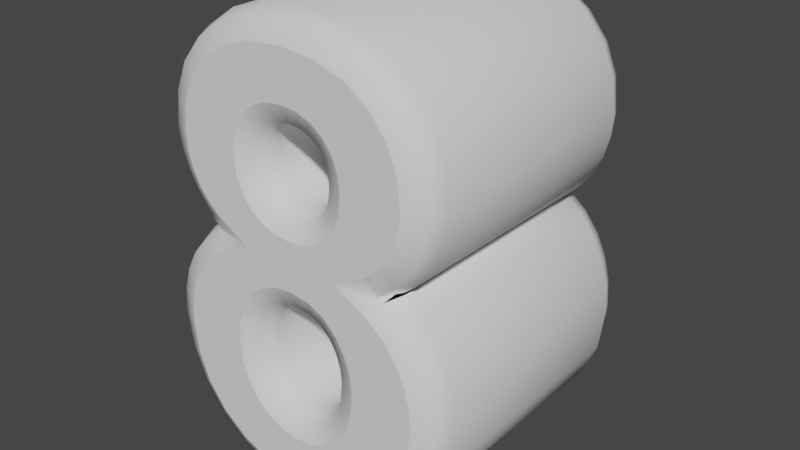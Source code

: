 # Source: 8.blend  (saved by Blender 3.3.6; exported with 4.5.12 LTS)
import bpy
from mathutils import Matrix  # noqa: F401  (used for matrix-valued properties, if any)

bpy.ops.wm.read_factory_settings(use_empty=True)
scene = bpy.context.scene
scene.name = 'Scene'

# ---- collections
col_collection = bpy.data.collections.new('Collection'); scene.collection.children.link(col_collection)

# ---- world
world_world = bpy.data.worlds.new('World'); scene.world = world_world
world_world.use_nodes = True; world_world.node_tree.nodes.clear()
_N = world_world.node_tree.nodes; _L = world_world.node_tree.links
n0 = _N.new('ShaderNodeOutputWorld'); n0.name = 'World Output'; n0.location = (300, 300)
n1 = _N.new('ShaderNodeBackground'); n1.name = 'Background'; n1.location = (10, 300)
n1.inputs[0].default_value = (0.05088, 0.05088, 0.05088, 1.0)
_L.new(n1.outputs[0], n0.inputs[0])
n0.is_active_output = True
world_world.color = (0.05088, 0.05088, 0.05088)
world_world.use_sun_shadow = False
world_world.sun_shadow_jitter_overblur = 0.0

# ---- meshes
me_text_001 = bpy.data.meshes.new('Text.001')
me_text_001.from_pydata([(-0.1372, -0.02997, 0.17), (-0.1225, -0.01081, 0.17), (-0.103, 0.005265, 0.17), (-0.0609, 0.0277, 0.17), (-0.09938, 0.0478, 0.17), (-0.1158, 0.06087, 0.17), (-0.1279, 0.07614, 0.17), (-0.1364, 0.09324, 0.17), (-0.1415, 0.1115, 0.17), (-0.1432, 0.1307, 0.17), (-0.1392, 0.1634, 0.17), (-0.1273, 0.1916, 0.17), (-0.1074, 0.2159, 0.17), (-0.08007, 0.2345, 0.17), (-0.0455, 0.2459, 0.17), (-0.003243, 0.2498, 0.17), (0.03867, 0.2459, 0.17), (0.07314, 0.2345, 0.17), (0.1006, 0.2159, 0.17), (0.1206, 0.1916, 0.17), (0.1327, 0.1634, 0.17), (0.1367, 0.1308, 0.17), (0.1349, 0.1105, 0.17), (0.1294, 0.09175, 0.17), (0.1203, 0.07461, 0.17), (0.1079, 0.05951, 0.17), (0.0925, 0.04692, 0.17), (0.05633, 0.02728, 0.17), (0.09807, 0.006271, 0.17), (0.1176, -0.00875, 0.17), (0.1328, -0.02679, 0.17), (0.1439, -0.04741, 0.17), (0.1505, -0.07013, 0.17), (0.1528, -0.09501, 0.17), (0.1481, -0.136, 0.17), (0.1344, -0.1709, 0.17), (0.1116, -0.2004, 0.17), (0.08119, -0.2228, 0.17), (0.04453, -0.2363, 0.17), (0.00113, -0.2409, 0.17), (-0.03974, -0.2371, 0.17), (-0.07542, -0.2259, 0.17), (-0.106, -0.2073, 0.17), (-0.1337, -0.1778, 0.17), (-0.1502, -0.142, 0.17), (-0.1558, -0.09899, 0.17), (-0.1537, -0.07465, 0.17), (-0.1475, -0.05156, 0.17), (-0.05333, 0.1746, 0.17), (-0.06414, 0.1602, 0.17), (-0.07055, 0.1432, 0.17), (-0.07262, 0.1241, 0.17), (-0.07059, 0.1042, 0.17), (-0.06427, 0.08673, 0.17), (-0.05351, 0.07229, 0.17), (-0.0392, 0.06166, 0.17), (-0.02231, 0.05539, 0.17), (-0.00324, 0.05336, 0.17), (0.01604, 0.0554, 0.17), (0.0331, 0.06173, 0.17), (0.04754, 0.07245, 0.17), (0.05839, 0.08698, 0.17), (0.06477, 0.1045, 0.17), (0.06682, 0.1245, 0.17), (0.06478, 0.1435, 0.17), (0.05843, 0.1604, 0.17), (0.04772, 0.1747, 0.17), (0.03349, 0.1854, 0.17), (0.0167, 0.1918, 0.17), (-0.002203, 0.1938, 0.17), (-0.02168, 0.1918, 0.17), (-0.03887, 0.1854, 0.17), (-0.06221, -0.03136, 0.17), (-0.07296, -0.05, 0.17), (-0.07935, -0.0695, 0.17), (-0.08148, -0.08995, 0.17), (-0.07903, -0.1165, 0.17), (-0.07148, -0.1395, 0.17), (-0.05865, -0.1585, 0.17), (-0.04183, -0.1726, 0.17), (-0.02232, -0.1812, 0.17), (-0.0005204, -0.184, 0.17), (0.0208, -0.1813, 0.17), (0.03981, -0.173, 0.17), (0.05612, -0.1593, 0.17), (0.06849, -0.1406, 0.17), (0.07573, -0.1177, 0.17), (0.07806, -0.09097, 0.17), (0.07565, -0.06697, 0.17), (0.06821, -0.04575, 0.17), (0.05566, -0.02776, 0.17), (0.03913, -0.01413, 0.17), (0.0198, -0.005914, 0.17), (-0.001882, -0.003219, 0.17), (-0.02609, -0.006258, 0.17), (-0.04655, -0.01573, 0.17), (-0.1372, -0.02997, -0.17), (-0.1225, -0.01081, -0.17), (-0.103, 0.005265, -0.17), (-0.0609, 0.0277, -0.17), (-0.09938, 0.0478, -0.17), (-0.1158, 0.06087, -0.17), (-0.1279, 0.07614, -0.17), (-0.1364, 0.09324, -0.17), (-0.1415, 0.1115, -0.17), (-0.1432, 0.1307, -0.17), (-0.1392, 0.1634, -0.17), (-0.1273, 0.1916, -0.17), (-0.1074, 0.2159, -0.17), (-0.08007, 0.2345, -0.17), (-0.0455, 0.2459, -0.17), (-0.003243, 0.2498, -0.17), (0.03867, 0.2459, -0.17), (0.07314, 0.2345, -0.17), (0.1006, 0.2159, -0.17), (0.1206, 0.1916, -0.17), (0.1327, 0.1634, -0.17), (0.1367, 0.1308, -0.17), (0.1349, 0.1105, -0.17), (0.1294, 0.09175, -0.17), (0.1203, 0.07461, -0.17), (0.1079, 0.05951, -0.17), (0.0925, 0.04692, -0.17), (0.05633, 0.02728, -0.17), (0.09807, 0.006271, -0.17), (0.1176, -0.00875, -0.17), (0.1328, -0.02679, -0.17), (0.1439, -0.04741, -0.17), (0.1505, -0.07013, -0.17), (0.1528, -0.09501, -0.17), (0.1481, -0.136, -0.17), (0.1344, -0.1709, -0.17), (0.1116, -0.2004, -0.17), (0.08119, -0.2228, -0.17), (0.04453, -0.2363, -0.17), (0.00113, -0.2409, -0.17), (-0.03974, -0.2371, -0.17), (-0.07542, -0.2259, -0.17), (-0.106, -0.2073, -0.17), (-0.1337, -0.1778, -0.17), (-0.1502, -0.142, -0.17), (-0.1558, -0.09899, -0.17), (-0.1537, -0.07465, -0.17), (-0.1475, -0.05156, -0.17), (-0.05333, 0.1746, -0.17), (-0.06414, 0.1602, -0.17), (-0.07055, 0.1432, -0.17), (-0.07262, 0.1241, -0.17), (-0.07059, 0.1042, -0.17), (-0.06427, 0.08673, -0.17), (-0.05351, 0.07229, -0.17), (-0.0392, 0.06166, -0.17), (-0.02231, 0.05539, -0.17), (-0.00324, 0.05336, -0.17), (0.01604, 0.0554, -0.17), (0.0331, 0.06173, -0.17), (0.04754, 0.07245, -0.17), (0.05839, 0.08698, -0.17), (0.06477, 0.1045, -0.17), (0.06682, 0.1245, -0.17), (0.06478, 0.1435, -0.17), (0.05843, 0.1604, -0.17), (0.04772, 0.1747, -0.17), (0.03349, 0.1854, -0.17), (0.0167, 0.1918, -0.17), (-0.002203, 0.1938, -0.17), (-0.02168, 0.1918, -0.17), (-0.03887, 0.1854, -0.17), (-0.06221, -0.03136, -0.17), (-0.07296, -0.05, -0.17), (-0.07935, -0.0695, -0.17), (-0.08148, -0.08995, -0.17), (-0.07903, -0.1165, -0.17), (-0.07148, -0.1395, -0.17), (-0.05865, -0.1585, -0.17), (-0.04183, -0.1726, -0.17), (-0.02232, -0.1812, -0.17), (-0.0005204, -0.184, -0.17), (0.0208, -0.1813, -0.17), (0.03981, -0.173, -0.17), (0.05612, -0.1593, -0.17), (0.06849, -0.1406, -0.17), (0.07573, -0.1177, -0.17), (0.07806, -0.09097, -0.17), (0.07565, -0.06697, -0.17), (0.06821, -0.04575, -0.17), (0.05566, -0.02776, -0.17), (0.03913, -0.01413, -0.17), (0.0198, -0.005914, -0.17), (-0.001882, -0.003219, -0.17), (-0.02609, -0.006258, -0.17), (-0.04655, -0.01573, -0.17), (-0.1372, -0.02997, -0.17), (-0.1554, -0.01883, -0.1612), (-0.1629, -0.01421, -0.14), (-0.1629, -0.01421, 0.14), (-0.1554, -0.01883, 0.1612), (-0.1372, -0.02997, 0.17), (-0.1225, -0.01081, -0.17), (-0.1379, 0.004006, -0.1612), (-0.1443, 0.01014, -0.14), (-0.1443, 0.01014, 0.14), (-0.1379, 0.004006, 0.1612), (-0.1225, -0.01081, 0.17), (-0.103, 0.005265, -0.17), (-0.1149, 0.02299, -0.1612), (-0.1198, 0.03033, -0.14), (-0.1198, 0.03033, 0.14), (-0.1149, 0.02299, 0.1612), (-0.103, 0.005265, 0.17), (-0.0609, 0.0277, -0.17), (-0.1064, 0.02752, -0.1612), (-0.1252, 0.02745, -0.14), (-0.1252, 0.02745, 0.14), (-0.1064, 0.02752, 0.1612), (-0.0609, 0.0277, 0.17), (-0.09938, 0.0478, -0.17), (-0.111, 0.02994, -0.1612), (-0.1158, 0.02254, -0.14), (-0.1158, 0.02254, 0.14), (-0.111, 0.02994, 0.1612), (-0.09938, 0.0478, 0.17), (-0.1158, 0.06087, -0.17), (-0.1309, 0.04578, -0.1612), (-0.1371, 0.03954, -0.14), (-0.1371, 0.03954, 0.14), (-0.1309, 0.04578, 0.1612), (-0.1158, 0.06087, 0.17), (-0.1279, 0.07614, -0.17), (-0.1459, 0.0647, -0.1612), (-0.1534, 0.05996, -0.14), (-0.1534, 0.05996, 0.14), (-0.1459, 0.0647, 0.1612), (-0.1279, 0.07614, 0.17), (-0.1364, 0.09324, -0.17), (-0.1563, 0.08559, -0.1612), (-0.1645, 0.08242, -0.14), (-0.1645, 0.08242, 0.14), (-0.1563, 0.08559, 0.1612), (-0.1364, 0.09324, 0.17), (-0.1415, 0.1115, -0.17), (-0.1625, 0.1077, -0.1612), (-0.1711, 0.1061, -0.14), (-0.1711, 0.1061, 0.14), (-0.1625, 0.1077, 0.1612), (-0.1415, 0.1115, 0.17), (-0.1432, 0.1307, -0.17), (-0.1645, 0.1311, -0.1612), (-0.1734, 0.1313, -0.14), (-0.1734, 0.1313, 0.14), (-0.1645, 0.1311, 0.1612), (-0.1432, 0.1307, 0.17), (-0.1392, 0.1634, -0.17), (-0.1599, 0.169, -0.1612), (-0.1684, 0.1713, -0.14), (-0.1684, 0.1713, 0.14), (-0.1599, 0.169, 0.1612), (-0.1392, 0.1634, 0.17), (-0.1273, 0.1916, -0.17), (-0.1456, 0.2027, -0.1612), (-0.1532, 0.2073, -0.14), (-0.1532, 0.2073, 0.14), (-0.1456, 0.2027, 0.1612), (-0.1273, 0.1916, 0.17), (-0.1074, 0.2159, -0.17), (-0.1219, 0.2317, -0.1612), (-0.1279, 0.2382, -0.14), (-0.1279, 0.2382, 0.14), (-0.1219, 0.2317, 0.1612), (-0.1074, 0.2159, 0.17), (-0.08007, 0.2345, -0.17), (-0.08955, 0.2537, -0.1612), (-0.09347, 0.2617, -0.14), (-0.09347, 0.2617, 0.14), (-0.08955, 0.2537, 0.1612), (-0.08007, 0.2345, 0.17), (-0.0455, 0.2459, -0.17), (-0.04983, 0.2668, -0.1612), (-0.05163, 0.2755, -0.14), (-0.05163, 0.2755, 0.14), (-0.04983, 0.2668, 0.1612), (-0.0455, 0.2459, 0.17), (-0.003243, 0.2498, -0.17), (-0.003235, 0.2711, -0.1612), (-0.003232, 0.2799, -0.14), (-0.003232, 0.2799, 0.14), (-0.003235, 0.2711, 0.1612), (-0.003243, 0.2498, 0.17), (0.03867, 0.2459, -0.17), (0.04302, 0.2668, -0.1612), (0.04483, 0.2755, -0.14), (0.04483, 0.2755, 0.14), (0.04302, 0.2668, 0.1612), (0.03867, 0.2459, 0.17), (0.07314, 0.2345, -0.17), (0.08261, 0.2537, -0.1612), (0.08653, 0.2617, -0.14), (0.08653, 0.2617, 0.14), (0.08261, 0.2537, 0.1612), (0.07314, 0.2345, 0.17), (0.1006, 0.2159, -0.17), (0.115, 0.2317, -0.1612), (0.121, 0.2383, -0.14), (0.121, 0.2383, 0.14), (0.115, 0.2317, 0.1612), (0.1006, 0.2159, 0.17), (0.1206, 0.1916, -0.17), (0.139, 0.2027, -0.1612), (0.1465, 0.2073, -0.14), (0.1465, 0.2073, 0.14), (0.139, 0.2027, 0.1612), (0.1206, 0.1916, 0.17), (0.1327, 0.1634, -0.17), (0.1533, 0.169, -0.1612), (0.1619, 0.1713, -0.14), (0.1619, 0.1713, 0.14), (0.1533, 0.169, 0.1612), (0.1327, 0.1634, 0.17), (0.1367, 0.1308, -0.17), (0.1581, 0.1311, -0.1612), (0.1669, 0.1313, -0.14), (0.1669, 0.1313, 0.14), (0.1581, 0.1311, 0.1612), (0.1367, 0.1308, 0.17), (0.1349, 0.1105, -0.17), (0.1558, 0.1065, -0.1612), (0.1645, 0.1049, -0.14), (0.1645, 0.1049, 0.14), (0.1558, 0.1065, 0.1612), (0.1349, 0.1105, 0.17), (0.1294, 0.09175, -0.17), (0.1492, 0.08372, -0.1612), (0.1574, 0.0804, -0.14), (0.1574, 0.0804, 0.14), (0.1492, 0.08372, 0.1612), (0.1294, 0.09175, 0.17), (0.1203, 0.07461, -0.17), (0.1381, 0.06279, -0.1612), (0.1454, 0.0579, -0.14), (0.1454, 0.0579, 0.14), (0.1381, 0.06279, 0.1612), (0.1203, 0.07461, 0.17), (0.1079, 0.05951, -0.17), (0.123, 0.04441, -0.1612), (0.1292, 0.03815, -0.14), (0.1292, 0.03815, 0.14), (0.123, 0.04441, 0.1612), (0.1079, 0.05951, 0.17), (0.0925, 0.04692, -0.17), (0.1044, 0.02923, -0.1612), (0.1093, 0.0219, -0.14), (0.1093, 0.0219, 0.14), (0.1044, 0.02923, 0.1612), (0.0925, 0.04692, 0.17), (0.05633, 0.02728, -0.17), (0.1021, 0.02799, -0.1612), (0.1211, 0.02829, -0.14), (0.1211, 0.02829, 0.14), (0.1021, 0.02799, 0.1612), (0.05633, 0.02728, 0.17), (0.09807, 0.006271, -0.17), (0.1094, 0.02431, -0.1612), (0.1141, 0.03178, -0.14), (0.1141, 0.03178, 0.14), (0.1094, 0.02431, 0.1612), (0.09807, 0.006271, 0.17), (0.1176, -0.00875, -0.17), (0.1323, 0.006677, -0.1612), (0.1384, 0.01307, -0.14), (0.1384, 0.01307, 0.14), (0.1323, 0.006677, 0.1612), (0.1176, -0.00875, 0.17), (0.1328, -0.02679, -0.17), (0.1505, -0.0148, -0.1612), (0.1578, -0.009831, -0.14), (0.1578, -0.009831, 0.14), (0.1505, -0.0148, 0.1612), (0.1328, -0.02679, 0.17), (0.1439, -0.04741, -0.17), (0.1636, -0.03934, -0.1612), (0.1718, -0.03599, -0.14), (0.1718, -0.03599, 0.14), (0.1636, -0.03934, 0.1612), (0.1439, -0.04741, 0.17), (0.1505, -0.07013, -0.17), (0.1715, -0.06617, -0.1612), (0.1801, -0.06453, -0.14), (0.1801, -0.06453, 0.14), (0.1715, -0.06617, 0.1612), (0.1505, -0.07013, 0.17), (0.1528, -0.09501, -0.17), (0.1741, -0.09526, -0.1612), (0.1829, -0.09536, -0.14), (0.1829, -0.09536, 0.14), (0.1741, -0.09526, 0.1612), (0.1528, -0.09501, 0.17), (0.1481, -0.136, -0.17), (0.1689, -0.1411, -0.1612), (0.1775, -0.1432, -0.14), (0.1775, -0.1432, 0.14), (0.1689, -0.1411, 0.1612), (0.1481, -0.136, 0.17), (0.1344, -0.1709, -0.17), (0.153, -0.1815, -0.1612), (0.1608, -0.1859, -0.14), (0.1608, -0.1859, 0.14), (0.153, -0.1815, 0.1612), (0.1344, -0.1709, 0.17), (0.1116, -0.2004, -0.17), (0.1266, -0.2157, -0.1612), (0.1328, -0.2221, -0.14), (0.1328, -0.2221, 0.14), (0.1266, -0.2157, 0.1612), (0.1116, -0.2004, 0.17), (0.08119, -0.2228, -0.17), (0.09134, -0.2417, -0.1612), (0.09555, -0.2495, -0.14), (0.09555, -0.2495, 0.14), (0.09134, -0.2417, 0.1612), (0.08119, -0.2228, 0.17), (0.04453, -0.2363, -0.17), (0.04939, -0.2571, -0.1612), (0.0514, -0.2658, -0.14), (0.0514, -0.2658, 0.14), (0.04939, -0.2571, 0.1612), (0.04453, -0.2363, 0.17), (0.00113, -0.2409, -0.17), (0.001265, -0.2622, -0.1612), (0.00132, -0.271, -0.14), (0.00132, -0.271, 0.14), (0.001265, -0.2622, 0.1612), (0.00113, -0.2409, 0.17), (-0.03974, -0.2371, -0.17), (-0.04396, -0.258, -0.1612), (-0.0457, -0.2667, -0.14), (-0.0457, -0.2667, 0.14), (-0.04396, -0.258, 0.1612), (-0.03974, -0.2371, 0.17), (-0.07542, -0.2259, -0.17), (-0.08424, -0.2453, -0.1612), (-0.08789, -0.2534, -0.14), (-0.08789, -0.2534, 0.14), (-0.08424, -0.2453, 0.1612), (-0.07542, -0.2259, 0.17), (-0.106, -0.2073, -0.17), (-0.1195, -0.2239, -0.1612), (-0.1251, -0.2308, -0.14), (-0.1251, -0.2308, 0.14), (-0.1195, -0.2239, 0.1612), (-0.106, -0.2073, 0.17), (-0.1337, -0.1778, -0.17), (-0.1515, -0.1898, -0.1612), (-0.1589, -0.1948, -0.14), (-0.1589, -0.1948, 0.14), (-0.1515, -0.1898, 0.1612), (-0.1337, -0.1778, 0.17), (-0.1502, -0.142, -0.17), (-0.1708, -0.148, -0.1612), (-0.1794, -0.1504, -0.14), (-0.1794, -0.1504, 0.14), (-0.1708, -0.148, 0.1612), (-0.1502, -0.142, 0.17), (-0.1558, -0.09899, -0.17), (-0.1771, -0.09947, -0.1612), (-0.186, -0.09967, -0.14), (-0.186, -0.09967, 0.14), (-0.1771, -0.09947, 0.1612), (-0.1558, -0.09899, 0.17), (-0.1537, -0.07465, -0.17), (-0.1747, -0.07095, -0.1612), (-0.1834, -0.06942, -0.14), (-0.1834, -0.06942, 0.14), (-0.1747, -0.07095, 0.1612), (-0.1537, -0.07465, 0.17), (-0.1475, -0.05156, -0.17), (-0.1675, -0.04416, -0.1612), (-0.1758, -0.04109, -0.14), (-0.1758, -0.04109, 0.14), (-0.1675, -0.04416, 0.1612), (-0.1475, -0.05156, 0.17), (-0.05333, 0.1746, -0.17), (-0.0382, 0.1594, -0.1612), (-0.03193, 0.1531, -0.14), (-0.03193, 0.1531, 0.14), (-0.0382, 0.1594, 0.1612), (-0.05333, 0.1746, 0.17), (-0.06414, 0.1602, -0.17), (-0.04537, 0.1499, -0.1612), (-0.03759, 0.1456, -0.14), (-0.03759, 0.1456, 0.14), (-0.04537, 0.1499, 0.1612), (-0.06414, 0.1602, 0.17), (-0.07055, 0.1432, -0.17), (-0.04975, 0.1383, -0.1612), (-0.04114, 0.1362, -0.14), (-0.04114, 0.1362, 0.14), (-0.04975, 0.1383, 0.1612), (-0.07055, 0.1432, 0.17), (-0.07262, 0.1241, -0.17), (-0.05129, 0.1241, -0.1612), (-0.04245, 0.124, -0.14), (-0.04245, 0.124, 0.14), (-0.05129, 0.1241, 0.1612), (-0.07262, 0.1241, 0.17), (-0.07059, 0.1042, -0.17), (-0.04975, 0.1089, -0.1612), (-0.04112, 0.1109, -0.14), (-0.04112, 0.1109, 0.14), (-0.04975, 0.1089, 0.1612), (-0.07059, 0.1042, 0.17), (-0.06427, 0.08673, -0.17), (-0.04539, 0.0969, -0.1612), (-0.03757, 0.1011, -0.14), (-0.03757, 0.1011, 0.14), (-0.04539, 0.0969, 0.1612), (-0.06427, 0.08673, 0.17), (-0.05351, 0.07229, -0.17), (-0.03836, 0.08746, -0.1612), (-0.03208, 0.09374, -0.14), (-0.03208, 0.09374, 0.14), (-0.03836, 0.08746, 0.1612), (-0.05351, 0.07229, 0.17), (-0.0392, 0.06166, -0.17), (-0.02898, 0.08049, -0.1612), (-0.02474, 0.08829, -0.14), (-0.02474, 0.08829, 0.14), (-0.02898, 0.08049, 0.1612), (-0.0392, 0.06166, 0.17), (-0.02231, 0.05539, -0.17), (-0.01742, 0.0762, -0.1612), (-0.01539, 0.08482, -0.14), (-0.01539, 0.08482, 0.14), (-0.01742, 0.0762, 0.1612), (-0.02231, 0.05539, 0.17), (-0.00324, 0.05336, -0.17), (-0.003238, 0.07469, -0.1612), (-0.003237, 0.08353, -0.14), (-0.003237, 0.08353, 0.14), (-0.003238, 0.07469, 0.1612), (-0.00324, 0.05336, 0.17), (0.01604, 0.0554, -0.17), (0.01115, 0.07622, -0.1612), (0.009128, 0.08484, -0.14), (0.009128, 0.08484, 0.14), (0.01115, 0.07622, 0.1612), (0.01604, 0.0554, 0.17), (0.0331, 0.06173, -0.17), (0.02288, 0.08057, -0.1612), (0.01865, 0.08837, -0.14), (0.01865, 0.08837, 0.14), (0.02288, 0.08057, 0.1612), (0.0331, 0.06173, 0.17), (0.04754, 0.07245, -0.17), (0.0324, 0.08764, -0.1612), (0.02613, 0.09392, -0.14), (0.02613, 0.09392, 0.14), (0.0324, 0.08764, 0.1612), (0.04754, 0.07245, 0.17), (0.05839, 0.08698, -0.17), (0.03952, 0.09718, -0.1612), (0.03171, 0.1014, -0.14), (0.03171, 0.1014, 0.14), (0.03952, 0.09718, 0.1612), (0.05839, 0.08698, 0.17), (0.06477, 0.1045, -0.17), (0.04394, 0.1093, -0.1612), (0.03531, 0.1113, -0.14), (0.03531, 0.1113, 0.14), (0.04394, 0.1093, 0.1612), (0.06477, 0.1045, 0.17), (0.06682, 0.1245, -0.17), (0.04549, 0.1244, -0.1612), (0.03666, 0.1244, -0.14), (0.03666, 0.1244, 0.14), (0.04549, 0.1244, 0.1612), (0.06682, 0.1245, 0.17), (0.06478, 0.1435, -0.17), (0.04397, 0.1386, -0.1612), (0.03535, 0.1366, -0.14), (0.03535, 0.1366, 0.14), (0.04397, 0.1386, 0.1612), (0.06478, 0.1435, 0.17), (0.05843, 0.1604, -0.17), (0.03964, 0.1501, -0.1612), (0.03185, 0.1459, -0.14), (0.03185, 0.1459, 0.14), (0.03964, 0.1501, 0.1612), (0.05843, 0.1604, 0.17), (0.04772, 0.1747, -0.17), (0.03256, 0.1596, -0.1612), (0.02628, 0.1533, -0.14), (0.02628, 0.1533, 0.14), (0.03256, 0.1596, 0.1612), (0.04772, 0.1747, 0.17), (0.03349, 0.1854, -0.17), (0.02316, 0.1667, -0.1612), (0.01887, 0.1589, -0.14), (0.01887, 0.1589, 0.14), (0.02316, 0.1667, 0.1612), (0.03349, 0.1854, 0.17), (0.0167, 0.1918, -0.17), (0.01173, 0.171, -0.1612), (0.009663, 0.1624, -0.14), (0.009663, 0.1624, 0.14), (0.01173, 0.171, 0.1612), (0.0167, 0.1918, 0.17), (-0.002203, 0.1938, -0.17), (-0.002231, 0.1725, -0.1612), (-0.002242, 0.1637, -0.14), (-0.002242, 0.1637, 0.14), (-0.002231, 0.1725, 0.1612), (-0.002203, 0.1938, 0.17), (-0.02168, 0.1918, -0.17), (-0.01679, 0.171, -0.1612), (-0.01476, 0.1623, -0.14), (-0.01476, 0.1623, 0.14), (-0.01679, 0.171, 0.1612), (-0.02168, 0.1918, 0.17), (-0.03887, 0.1854, -0.17), (-0.02862, 0.1666, -0.1612), (-0.02437, 0.1588, -0.14), (-0.02437, 0.1588, 0.14), (-0.02862, 0.1666, 0.1612), (-0.03887, 0.1854, 0.17), (-0.06221, -0.03136, -0.17), (-0.04524, -0.04439, -0.1612), (-0.03821, -0.04979, -0.14), (-0.03821, -0.04979, 0.14), (-0.04524, -0.04439, 0.1612), (-0.06221, -0.03136, 0.17), (-0.07296, -0.05, -0.17), (-0.05348, -0.05869, -0.1612), (-0.04542, -0.06229, -0.14), (-0.04542, -0.06229, 0.14), (-0.05348, -0.05869, 0.1612), (-0.07296, -0.05, 0.17), (-0.07935, -0.0695, -0.17), (-0.05849, -0.07395, -0.1612), (-0.04984, -0.0758, -0.14), (-0.04984, -0.0758, 0.14), (-0.05849, -0.07395, 0.1612), (-0.07935, -0.0695, 0.17), (-0.08148, -0.08995, -0.17), (-0.06016, -0.09008, -0.1612), (-0.05133, -0.09013, -0.14), (-0.05133, -0.09013, 0.14), (-0.06016, -0.09008, 0.1612), (-0.08148, -0.08995, 0.17), (-0.07903, -0.1165, -0.17), (-0.05813, -0.1121, -0.1612), (-0.04947, -0.1104, -0.14), (-0.04947, -0.1104, 0.14), (-0.05813, -0.1121, 0.1612), (-0.07903, -0.1165, 0.17), (-0.07148, -0.1395, -0.17), (-0.05225, -0.13, -0.1612), (-0.04428, -0.1261, -0.14), (-0.04428, -0.1261, 0.14), (-0.05225, -0.13, 0.1612), (-0.07148, -0.1395, 0.17), (-0.05865, -0.1585, -0.17), (-0.04272, -0.1441, -0.1612), (-0.03613, -0.1382, -0.14), (-0.03613, -0.1382, 0.14), (-0.04272, -0.1441, 0.1612), (-0.05865, -0.1585, 0.17), (-0.04183, -0.1726, -0.17), (-0.03052, -0.1544, -0.1612), (-0.02584, -0.1469, -0.14), (-0.02584, -0.1469, 0.14), (-0.03052, -0.1544, 0.1612), (-0.04183, -0.1726, 0.17), (-0.02232, -0.1812, -0.17), (-0.0166, -0.1605, -0.1612), (-0.01423, -0.152, -0.14), (-0.01423, -0.152, 0.14), (-0.0166, -0.1605, 0.1612), (-0.02232, -0.1812, 0.17), (-0.0005204, -0.184, -0.17), (-0.0005014, -0.1626, -0.1612), (-0.0004935, -0.1537, -0.14), (-0.0004935, -0.1537, 0.14), (-0.0005014, -0.1626, 0.1612), (-0.0005204, -0.184, 0.17), (0.0208, -0.1813, -0.17), (0.01513, -0.1606, -0.1612), (0.01278, -0.152, -0.14), (0.01278, -0.152, 0.14), (0.01513, -0.1606, 0.1612), (0.0208, -0.1813, 0.17), (0.03981, -0.173, -0.17), (0.02853, -0.1548, -0.1612), (0.02386, -0.1472, -0.14), (0.02386, -0.1472, 0.14), (0.02853, -0.1548, 0.1612), (0.03981, -0.173, 0.17), (0.05612, -0.1593, -0.17), (0.04013, -0.145, -0.1612), (0.03351, -0.1391, -0.14), (0.03351, -0.1391, 0.14), (0.04013, -0.145, 0.1612), (0.05612, -0.1593, 0.17), (0.06849, -0.1406, -0.17), (0.04916, -0.1314, -0.1612), (0.04116, -0.1276, -0.14), (0.04116, -0.1276, 0.14), (0.04916, -0.1314, 0.1612), (0.06849, -0.1406, 0.17), (0.07573, -0.1177, -0.17), (0.0548, -0.1135, -0.1612), (0.04613, -0.1118, -0.14), (0.04613, -0.1118, 0.14), (0.0548, -0.1135, 0.1612), (0.07573, -0.1177, 0.17), (0.07806, -0.09097, -0.17), (0.05676, -0.09111, -0.1612), (0.04793, -0.09116, -0.14), (0.04793, -0.09116, 0.14), (0.05676, -0.09111, 0.1612), (0.07806, -0.09097, 0.17), (0.07565, -0.06697, -0.17), (0.0548, -0.0716, -0.1612), (0.04616, -0.07352, -0.14), (0.04616, -0.07352, 0.14), (0.0548, -0.0716, 0.1612), (0.07565, -0.06697, 0.17), (0.06821, -0.04575, -0.17), (0.04916, -0.0555, -0.1612), (0.04126, -0.05955, -0.14), (0.04126, -0.05955, 0.14), (0.04916, -0.0555, 0.1612), (0.06821, -0.04575, 0.17), (0.05566, -0.02776, -0.17), (0.03993, -0.04228, -0.1612), (0.03341, -0.0483, -0.14), (0.03341, -0.0483, 0.14), (0.03993, -0.04228, 0.1612), (0.05566, -0.02776, 0.17), (0.03913, -0.01413, -0.17), (0.02801, -0.03245, -0.1612), (0.0234, -0.04004, -0.14), (0.0234, -0.04004, 0.14), (0.02801, -0.03245, 0.1612), (0.03913, -0.01413, 0.17), (0.0198, -0.005914, -0.17), (0.01424, -0.0266, -0.1612), (0.01193, -0.03517, -0.14), (0.01193, -0.03517, 0.14), (0.01424, -0.0266, 0.1612), (0.0198, -0.005914, 0.17), (-0.001882, -0.003219, -0.17), (-0.001868, -0.0246, -0.1612), (-0.001862, -0.03345, -0.14), (-0.001862, -0.03345, 0.14), (-0.001868, -0.0246, 0.1612), (-0.001882, -0.003219, 0.17), (-0.02609, -0.006258, -0.17), (-0.02017, -0.0269, -0.1612), (-0.01772, -0.03544, -0.14), (-0.01772, -0.03544, 0.14), (-0.02017, -0.0269, 0.1612), (-0.02609, -0.006258, 0.17), (-0.04655, -0.01573, -0.17), (-0.03423, -0.0334, -0.1612), (-0.02912, -0.04072, -0.14), (-0.02912, -0.04072, 0.14), (-0.03423, -0.0334, 0.1612), (-0.04655, -0.01573, 0.17)], [], [(14, 16, 15), (14, 17, 16), (13, 17, 14), (12, 17, 13), (12, 18, 17), (11, 18, 12), (11, 69, 18), (69, 19, 18), (11, 70, 69), (68, 19, 69), (67, 19, 68), (11, 71, 70), (10, 71, 11), (67, 20, 19), (66, 20, 67), (10, 48, 71), (65, 20, 66), (10, 49, 48), (9, 49, 10), (65, 21, 20), (64, 21, 65), (9, 50, 49), (63, 21, 64), (9, 51, 50), (63, 22, 21), (8, 51, 9), (62, 22, 63), (8, 52, 51), (7, 52, 8), (62, 23, 22), (61, 23, 62), (7, 53, 52), (6, 53, 7), (61, 24, 23), (60, 24, 61), (6, 54, 53), (5, 54, 6), (60, 25, 24), (59, 25, 60), (5, 55, 54), (58, 25, 59), (5, 56, 55), (4, 56, 5), (58, 26, 25), (57, 26, 58), (4, 57, 56), (4, 26, 57), (3, 26, 4), (3, 27, 26), (2, 27, 3), (2, 28, 27), (2, 29, 28), (1, 93, 2), (93, 29, 2), (1, 94, 93), (92, 29, 93), (91, 29, 92), (1, 95, 94), (91, 30, 29), (0, 95, 1), (90, 30, 91), (0, 72, 95), (90, 31, 30), (89, 31, 90), (47, 72, 0), (47, 73, 72), (88, 31, 89), (88, 32, 31), (47, 74, 73), (46, 74, 47), (87, 32, 88), (46, 75, 74), (87, 33, 32), (45, 75, 46), (45, 76, 75), (86, 33, 87), (86, 34, 33), (44, 76, 45), (44, 77, 76), (85, 34, 86), (85, 35, 34), (44, 78, 77), (84, 35, 85), (43, 78, 44), (43, 79, 78), (83, 35, 84), (83, 36, 35), (43, 80, 79), (82, 36, 83), (42, 80, 43), (42, 81, 80), (81, 36, 82), (42, 36, 81), (42, 37, 36), (41, 37, 42), (41, 38, 37), (40, 38, 41), (40, 39, 38), (110, 111, 112), (110, 112, 113), (109, 110, 113), (108, 109, 113), (108, 113, 114), (107, 108, 114), (107, 114, 165), (165, 114, 115), (107, 165, 166), (164, 165, 115), (163, 164, 115), (107, 166, 167), (106, 107, 167), (163, 115, 116), (162, 163, 116), (106, 167, 144), (161, 162, 116), (106, 144, 145), (105, 106, 145), (161, 116, 117), (160, 161, 117), (105, 145, 146), (159, 160, 117), (105, 146, 147), (159, 117, 118), (104, 105, 147), (158, 159, 118), (104, 147, 148), (103, 104, 148), (158, 118, 119), (157, 158, 119), (103, 148, 149), (102, 103, 149), (157, 119, 120), (156, 157, 120), (102, 149, 150), (101, 102, 150), (156, 120, 121), (155, 156, 121), (101, 150, 151), (154, 155, 121), (101, 151, 152), (100, 101, 152), (154, 121, 122), (153, 154, 122), (100, 152, 153), (100, 153, 122), (99, 100, 122), (99, 122, 123), (98, 99, 123), (98, 123, 124), (98, 124, 125), (97, 98, 189), (189, 98, 125), (97, 189, 190), (188, 189, 125), (187, 188, 125), (97, 190, 191), (187, 125, 126), (96, 97, 191), (186, 187, 126), (96, 191, 168), (186, 126, 127), (185, 186, 127), (143, 96, 168), (143, 168, 169), (184, 185, 127), (184, 127, 128), (143, 169, 170), (142, 143, 170), (183, 184, 128), (142, 170, 171), (183, 128, 129), (141, 142, 171), (141, 171, 172), (182, 183, 129), (182, 129, 130), (140, 141, 172), (140, 172, 173), (181, 182, 130), (181, 130, 131), (140, 173, 174), (180, 181, 131), (139, 140, 174), (139, 174, 175), (179, 180, 131), (179, 131, 132), (139, 175, 176), (178, 179, 132), (138, 139, 176), (138, 176, 177), (177, 178, 132), (138, 177, 132), (138, 132, 133), (137, 138, 133), (137, 133, 134), (136, 137, 134), (136, 134, 135), (193, 199, 198, 192), (194, 200, 199, 193), (195, 201, 200, 194), (196, 202, 201, 195), (197, 203, 202, 196), (199, 205, 204, 198), (200, 206, 205, 199), (201, 207, 206, 200), (202, 208, 207, 201), (203, 209, 208, 202), (205, 211, 210, 204), (206, 212, 211, 205), (207, 213, 212, 206), (208, 214, 213, 207), (209, 215, 214, 208), (211, 217, 216, 210), (212, 218, 217, 211), (213, 219, 218, 212), (214, 220, 219, 213), (215, 221, 220, 214), (217, 223, 222, 216), (218, 224, 223, 217), (219, 225, 224, 218), (220, 226, 225, 219), (221, 227, 226, 220), (223, 229, 228, 222), (224, 230, 229, 223), (225, 231, 230, 224), (226, 232, 231, 225), (227, 233, 232, 226), (229, 235, 234, 228), (230, 236, 235, 229), (231, 237, 236, 230), (232, 238, 237, 231), (233, 239, 238, 232), (235, 241, 240, 234), (236, 242, 241, 235), (237, 243, 242, 236), (238, 244, 243, 237), (239, 245, 244, 238), (241, 247, 246, 240), (242, 248, 247, 241), (243, 249, 248, 242), (244, 250, 249, 243), (245, 251, 250, 244), (247, 253, 252, 246), (248, 254, 253, 247), (249, 255, 254, 248), (250, 256, 255, 249), (251, 257, 256, 250), (253, 259, 258, 252), (254, 260, 259, 253), (255, 261, 260, 254), (256, 262, 261, 255), (257, 263, 262, 256), (259, 265, 264, 258), (260, 266, 265, 259), (261, 267, 266, 260), (262, 268, 267, 261), (263, 269, 268, 262), (265, 271, 270, 264), (266, 272, 271, 265), (267, 273, 272, 266), (268, 274, 273, 267), (269, 275, 274, 268), (271, 277, 276, 270), (272, 278, 277, 271), (273, 279, 278, 272), (274, 280, 279, 273), (275, 281, 280, 274), (277, 283, 282, 276), (278, 284, 283, 277), (279, 285, 284, 278), (280, 286, 285, 279), (281, 287, 286, 280), (283, 289, 288, 282), (284, 290, 289, 283), (285, 291, 290, 284), (286, 292, 291, 285), (287, 293, 292, 286), (289, 295, 294, 288), (290, 296, 295, 289), (291, 297, 296, 290), (292, 298, 297, 291), (293, 299, 298, 292), (295, 301, 300, 294), (296, 302, 301, 295), (297, 303, 302, 296), (298, 304, 303, 297), (299, 305, 304, 298), (301, 307, 306, 300), (302, 308, 307, 301), (303, 309, 308, 302), (304, 310, 309, 303), (305, 311, 310, 304), (307, 313, 312, 306), (308, 314, 313, 307), (309, 315, 314, 308), (310, 316, 315, 309), (311, 317, 316, 310), (313, 319, 318, 312), (314, 320, 319, 313), (315, 321, 320, 314), (316, 322, 321, 315), (317, 323, 322, 316), (319, 325, 324, 318), (320, 326, 325, 319), (321, 327, 326, 320), (322, 328, 327, 321), (323, 329, 328, 322), (325, 331, 330, 324), (326, 332, 331, 325), (327, 333, 332, 326), (328, 334, 333, 327), (329, 335, 334, 328), (331, 337, 336, 330), (332, 338, 337, 331), (333, 339, 338, 332), (334, 340, 339, 333), (335, 341, 340, 334), (337, 343, 342, 336), (338, 344, 343, 337), (339, 345, 344, 338), (340, 346, 345, 339), (341, 347, 346, 340), (343, 349, 348, 342), (344, 350, 349, 343), (345, 351, 350, 344), (346, 352, 351, 345), (347, 353, 352, 346), (349, 355, 354, 348), (350, 356, 355, 349), (351, 357, 356, 350), (352, 358, 357, 351), (353, 359, 358, 352), (355, 361, 360, 354), (356, 362, 361, 355), (357, 363, 362, 356), (358, 364, 363, 357), (359, 365, 364, 358), (361, 367, 366, 360), (362, 368, 367, 361), (363, 369, 368, 362), (364, 370, 369, 363), (365, 371, 370, 364), (367, 373, 372, 366), (368, 374, 373, 367), (369, 375, 374, 368), (370, 376, 375, 369), (371, 377, 376, 370), (373, 379, 378, 372), (374, 380, 379, 373), (375, 381, 380, 374), (376, 382, 381, 375), (377, 383, 382, 376), (379, 385, 384, 378), (380, 386, 385, 379), (381, 387, 386, 380), (382, 388, 387, 381), (383, 389, 388, 382), (385, 391, 390, 384), (386, 392, 391, 385), (387, 393, 392, 386), (388, 394, 393, 387), (389, 395, 394, 388), (391, 397, 396, 390), (392, 398, 397, 391), (393, 399, 398, 392), (394, 400, 399, 393), (395, 401, 400, 394), (397, 403, 402, 396), (398, 404, 403, 397), (399, 405, 404, 398), (400, 406, 405, 399), (401, 407, 406, 400), (403, 409, 408, 402), (404, 410, 409, 403), (405, 411, 410, 404), (406, 412, 411, 405), (407, 413, 412, 406), (409, 415, 414, 408), (410, 416, 415, 409), (411, 417, 416, 410), (412, 418, 417, 411), (413, 419, 418, 412), (415, 421, 420, 414), (416, 422, 421, 415), (417, 423, 422, 416), (418, 424, 423, 417), (419, 425, 424, 418), (421, 427, 426, 420), (422, 428, 427, 421), (423, 429, 428, 422), (424, 430, 429, 423), (425, 431, 430, 424), (427, 433, 432, 426), (428, 434, 433, 427), (429, 435, 434, 428), (430, 436, 435, 429), (431, 437, 436, 430), (433, 439, 438, 432), (434, 440, 439, 433), (435, 441, 440, 434), (436, 442, 441, 435), (437, 443, 442, 436), (439, 445, 444, 438), (440, 446, 445, 439), (441, 447, 446, 440), (442, 448, 447, 441), (443, 449, 448, 442), (445, 451, 450, 444), (446, 452, 451, 445), (447, 453, 452, 446), (448, 454, 453, 447), (449, 455, 454, 448), (451, 457, 456, 450), (452, 458, 457, 451), (453, 459, 458, 452), (454, 460, 459, 453), (455, 461, 460, 454), (457, 463, 462, 456), (458, 464, 463, 457), (459, 465, 464, 458), (460, 466, 465, 459), (461, 467, 466, 460), (463, 469, 468, 462), (464, 470, 469, 463), (465, 471, 470, 464), (466, 472, 471, 465), (467, 473, 472, 466), (469, 475, 474, 468), (470, 476, 475, 469), (471, 477, 476, 470), (472, 478, 477, 471), (473, 479, 478, 472), (475, 193, 192, 474), (476, 194, 193, 475), (477, 195, 194, 476), (478, 196, 195, 477), (479, 197, 196, 478), (481, 487, 486, 480), (482, 488, 487, 481), (483, 489, 488, 482), (484, 490, 489, 483), (485, 491, 490, 484), (487, 493, 492, 486), (488, 494, 493, 487), (489, 495, 494, 488), (490, 496, 495, 489), (491, 497, 496, 490), (493, 499, 498, 492), (494, 500, 499, 493), (495, 501, 500, 494), (496, 502, 501, 495), (497, 503, 502, 496), (499, 505, 504, 498), (500, 506, 505, 499), (501, 507, 506, 500), (502, 508, 507, 501), (503, 509, 508, 502), (505, 511, 510, 504), (506, 512, 511, 505), (507, 513, 512, 506), (508, 514, 513, 507), (509, 515, 514, 508), (511, 517, 516, 510), (512, 518, 517, 511), (513, 519, 518, 512), (514, 520, 519, 513), (515, 521, 520, 514), (517, 523, 522, 516), (518, 524, 523, 517), (519, 525, 524, 518), (520, 526, 525, 519), (521, 527, 526, 520), (523, 529, 528, 522), (524, 530, 529, 523), (525, 531, 530, 524), (526, 532, 531, 525), (527, 533, 532, 526), (529, 535, 534, 528), (530, 536, 535, 529), (531, 537, 536, 530), (532, 538, 537, 531), (533, 539, 538, 532), (535, 541, 540, 534), (536, 542, 541, 535), (537, 543, 542, 536), (538, 544, 543, 537), (539, 545, 544, 538), (541, 547, 546, 540), (542, 548, 547, 541), (543, 549, 548, 542), (544, 550, 549, 543), (545, 551, 550, 544), (547, 553, 552, 546), (548, 554, 553, 547), (549, 555, 554, 548), (550, 556, 555, 549), (551, 557, 556, 550), (553, 559, 558, 552), (554, 560, 559, 553), (555, 561, 560, 554), (556, 562, 561, 555), (557, 563, 562, 556), (559, 565, 564, 558), (560, 566, 565, 559), (561, 567, 566, 560), (562, 568, 567, 561), (563, 569, 568, 562), (565, 571, 570, 564), (566, 572, 571, 565), (567, 573, 572, 566), (568, 574, 573, 567), (569, 575, 574, 568), (571, 577, 576, 570), (572, 578, 577, 571), (573, 579, 578, 572), (574, 580, 579, 573), (575, 581, 580, 574), (577, 583, 582, 576), (578, 584, 583, 577), (579, 585, 584, 578), (580, 586, 585, 579), (581, 587, 586, 580), (583, 589, 588, 582), (584, 590, 589, 583), (585, 591, 590, 584), (586, 592, 591, 585), (587, 593, 592, 586), (589, 595, 594, 588), (590, 596, 595, 589), (591, 597, 596, 590), (592, 598, 597, 591), (593, 599, 598, 592), (595, 601, 600, 594), (596, 602, 601, 595), (597, 603, 602, 596), (598, 604, 603, 597), (599, 605, 604, 598), (601, 607, 606, 600), (602, 608, 607, 601), (603, 609, 608, 602), (604, 610, 609, 603), (605, 611, 610, 604), (607, 613, 612, 606), (608, 614, 613, 607), (609, 615, 614, 608), (610, 616, 615, 609), (611, 617, 616, 610), (613, 619, 618, 612), (614, 620, 619, 613), (615, 621, 620, 614), (616, 622, 621, 615), (617, 623, 622, 616), (619, 481, 480, 618), (620, 482, 481, 619), (621, 483, 482, 620), (622, 484, 483, 621), (623, 485, 484, 622), (625, 631, 630, 624), (626, 632, 631, 625), (627, 633, 632, 626), (628, 634, 633, 627), (629, 635, 634, 628), (631, 637, 636, 630), (632, 638, 637, 631), (633, 639, 638, 632), (634, 640, 639, 633), (635, 641, 640, 634), (637, 643, 642, 636), (638, 644, 643, 637), (639, 645, 644, 638), (640, 646, 645, 639), (641, 647, 646, 640), (643, 649, 648, 642), (644, 650, 649, 643), (645, 651, 650, 644), (646, 652, 651, 645), (647, 653, 652, 646), (649, 655, 654, 648), (650, 656, 655, 649), (651, 657, 656, 650), (652, 658, 657, 651), (653, 659, 658, 652), (655, 661, 660, 654), (656, 662, 661, 655), (657, 663, 662, 656), (658, 664, 663, 657), (659, 665, 664, 658), (661, 667, 666, 660), (662, 668, 667, 661), (663, 669, 668, 662), (664, 670, 669, 663), (665, 671, 670, 664), (667, 673, 672, 666), (668, 674, 673, 667), (669, 675, 674, 668), (670, 676, 675, 669), (671, 677, 676, 670), (673, 679, 678, 672), (674, 680, 679, 673), (675, 681, 680, 674), (676, 682, 681, 675), (677, 683, 682, 676), (679, 685, 684, 678), (680, 686, 685, 679), (681, 687, 686, 680), (682, 688, 687, 681), (683, 689, 688, 682), (685, 691, 690, 684), (686, 692, 691, 685), (687, 693, 692, 686), (688, 694, 693, 687), (689, 695, 694, 688), (691, 697, 696, 690), (692, 698, 697, 691), (693, 699, 698, 692), (694, 700, 699, 693), (695, 701, 700, 694), (697, 703, 702, 696), (698, 704, 703, 697), (699, 705, 704, 698), (700, 706, 705, 699), (701, 707, 706, 700), (703, 709, 708, 702), (704, 710, 709, 703), (705, 711, 710, 704), (706, 712, 711, 705), (707, 713, 712, 706), (709, 715, 714, 708), (710, 716, 715, 709), (711, 717, 716, 710), (712, 718, 717, 711), (713, 719, 718, 712), (715, 721, 720, 714), (716, 722, 721, 715), (717, 723, 722, 716), (718, 724, 723, 717), (719, 725, 724, 718), (721, 727, 726, 720), (722, 728, 727, 721), (723, 729, 728, 722), (724, 730, 729, 723), (725, 731, 730, 724), (727, 733, 732, 726), (728, 734, 733, 727), (729, 735, 734, 728), (730, 736, 735, 729), (731, 737, 736, 730), (733, 739, 738, 732), (734, 740, 739, 733), (735, 741, 740, 734), (736, 742, 741, 735), (737, 743, 742, 736), (739, 745, 744, 738), (740, 746, 745, 739), (741, 747, 746, 740), (742, 748, 747, 741), (743, 749, 748, 742), (745, 751, 750, 744), (746, 752, 751, 745), (747, 753, 752, 746), (748, 754, 753, 747), (749, 755, 754, 748), (751, 757, 756, 750), (752, 758, 757, 751), (753, 759, 758, 752), (754, 760, 759, 753), (755, 761, 760, 754), (757, 763, 762, 756), (758, 764, 763, 757), (759, 765, 764, 758), (760, 766, 765, 759), (761, 767, 766, 760), (763, 625, 624, 762), (764, 626, 625, 763), (765, 627, 626, 764), (766, 628, 627, 765), (767, 629, 628, 766)])
me_text_001.polygons.foreach_set('use_smooth', [0, 0, 0, 0, 0, 0, 0, 0, 0, 0, 0, 0, 0, 0, 0, 0, 0, 0, 0, 0, 0, 0, 0, 0, 0, 0, 0, 0, 0, 0, 0, 0, 0, 0, 0, 0, 0, 0, 0, 0, 0, 0, 0, 0, 0, 0, 0, 0, 0, 0, 0, 0, 0, 0, 0, 0, 0, 0, 0, 0, 0, 0, 0, 0, 0, 0, 0, 0, 0, 0, 0, 0, 0, 0, 0, 0, 0, 0, 0, 0, 0, 0, 0, 0, 0, 0, 0, 0, 0, 0, 0, 0, 0, 0, 0, 0, 0, 0, 0, 0, 0, 0, 0, 0, 0, 0, 0, 0, 0, 0, 0, 0, 0, 0, 0, 0, 0, 0, 0, 0, 0, 0, 0, 0, 0, 0, 0, 0, 0, 0, 0, 0, 0, 0, 0, 0, 0, 0, 0, 0, 0, 0, 0, 0, 0, 0, 0, 0, 0, 0, 0, 0, 0, 0, 0, 0, 0, 0, 0, 0, 0, 0, 0, 0, 0, 0, 0, 0, 0, 0, 0, 0, 0, 0, 0, 0, 0, 0, 0, 0, 0, 0, 0, 0, 0, 0, 0, 0, 0, 0, 0, 0, 0, 0, 0, 0, 1, 1, 1, 1, 1, 1, 1, 1, 1, 1, 1, 1, 1, 1, 1, 1, 1, 1, 1, 1, 1, 1, 1, 1, 1, 1, 1, 1, 1, 1, 1, 1, 1, 1, 1, 1, 1, 1, 1, 1, 1, 1, 1, 1, 1, 1, 1, 1, 1, 1, 1, 1, 1, 1, 1, 1, 1, 1, 1, 1, 1, 1, 1, 1, 1, 1, 1, 1, 1, 1, 1, 1, 1, 1, 1, 1, 1, 1, 1, 1, 1, 1, 1, 1, 1, 1, 1, 1, 1, 1, 1, 1, 1, 1, 1, 1, 1, 1, 1, 1, 1, 1, 1, 1, 1, 1, 1, 1, 1, 1, 1, 1, 1, 1, 1, 1, 1, 1, 1, 1, 1, 1, 1, 1, 1, 1, 1, 1, 1, 1, 1, 1, 1, 1, 1, 1, 1, 1, 1, 1, 1, 1, 1, 1, 1, 1, 1, 1, 1, 1, 1, 1, 1, 1, 1, 1, 1, 1, 1, 1, 1, 1, 1, 1, 1, 1, 1, 1, 1, 1, 1, 1, 1, 1, 1, 1, 1, 1, 1, 1, 1, 1, 1, 1, 1, 1, 1, 1, 1, 1, 1, 1, 1, 1, 1, 1, 1, 1, 1, 1, 1, 1, 1, 1, 1, 1, 1, 1, 1, 1, 1, 1, 1, 1, 1, 1, 1, 1, 1, 1, 1, 1, 1, 1, 1, 1, 1, 1, 1, 1, 1, 1, 1, 1, 1, 1, 1, 1, 1, 1, 1, 1, 1, 1, 1, 1, 1, 1, 1, 1, 1, 1, 1, 1, 1, 1, 1, 1, 1, 1, 1, 1, 1, 1, 1, 1, 1, 1, 1, 1, 1, 1, 1, 1, 1, 1, 1, 1, 1, 1, 1, 1, 1, 1, 1, 1, 1, 1, 1, 1, 1, 1, 1, 1, 1, 1, 1, 1, 1, 1, 1, 1, 1, 1, 1, 1, 1, 1, 1, 1, 1, 1, 1, 1, 1, 1, 1, 1, 1, 1, 1, 1, 1, 1, 1, 1, 1, 1, 1, 1, 1, 1, 1, 1, 1, 1, 1, 1, 1, 1, 1, 1, 1, 1, 1, 1, 1, 1, 1, 1, 1, 1, 1, 1, 1, 1, 1, 1, 1, 1, 1, 1, 1, 1, 1, 1, 1, 1, 1, 1, 1, 1, 1, 1, 1, 1, 1, 1, 1, 1, 1, 1, 1, 1, 1, 1, 1, 1, 1, 1, 1, 1, 1, 1, 1, 1, 1, 1, 1, 1, 1, 1, 1, 1, 1, 1, 1, 1, 1, 1, 1, 1, 1, 1, 1, 1, 1, 1, 1, 1, 1, 1, 1, 1, 1, 1, 1, 1, 1, 1, 1, 1, 1, 1, 1, 1, 1, 1, 1, 1, 1, 1, 1, 1, 1, 1, 1, 1, 1, 1, 1, 1, 1, 1, 1, 1, 1, 1, 1, 1, 1, 1, 1, 1, 1, 1, 1, 1, 1, 1, 1, 1, 1, 1, 1, 1, 1, 1, 1, 1])
_uv = me_text_001.uv_layers.new(name='UVMap')
_uv.uv.foreach_set('vector', [0.1474, 0.0, 0.1684, 0.0, 0.1579, 0.0, 0.1474, 0.0, 0.1789, 0.0, 0.1684, 0.0, 0.1368, 0.0, 0.1789, 0.0, 0.1474, 0.0, 0.1263, 0.0, 0.1789, 0.0, 0.1368, 0.0, 0.1263, 0.0, 0.1895, 0.0, 0.1789, 0.0, 0.1158, 0.0, 0.1895, 0.0, 0.1263, 0.0, 0.1158, 0.0, 0.7263, 0.0, 0.1895, 0.0, 0.7263, 0.0, 0.2, 0.0, 0.1895, 0.0, 0.1158, 0.0, 0.7368, 0.0, 0.7263, 0.0, 0.7158, 0.0, 0.2, 0.0, 0.7263, 0.0, 0.7053, 0.0, 0.2, 0.0, 0.7158, 0.0, 0.1158, 0.0, 0.7474, 0.0, 0.7368, 0.0, 0.1053, 0.0, 0.7474, 0.0, 0.1158, 0.0, 0.7053, 0.0, 0.2105, 0.0, 0.2, 0.0, 0.6947, 0.0, 0.2105, 0.0, 0.7053, 0.0, 0.1053, 0.0, 0.5053, 0.0, 0.7474, 0.0, 0.6842, 0.0, 0.2105, 0.0, 0.6947, 0.0, 0.1053, 0.0, 0.5158, 0.0, 0.5053, 0.0, 0.09474, 0.0, 0.5158, 0.0, 0.1053, 0.0, 0.6842, 0.0, 0.2211, 0.0, 0.2105, 0.0, 0.6737, 0.0, 0.2211, 0.0, 0.6842, 0.0, 0.09474, 0.0, 0.5263, 0.0, 0.5158, 0.0, 0.6632, 0.0, 0.2211, 0.0, 0.6737, 0.0, 0.09474, 0.0, 0.5368, 0.0, 0.5263, 0.0, 0.6632, 0.0, 0.2316, 0.0, 0.2211, 0.0, 0.08421, 0.0, 0.5368, 0.0, 0.09474, 0.0, 0.6526, 0.0, 0.2316, 0.0, 0.6632, 0.0, 0.08421, 0.0, 0.5474, 0.0, 0.5368, 0.0, 0.07368, 0.0, 0.5474, 0.0, 0.08421, 0.0, 0.6526, 0.0, 0.2421, 0.0, 0.2316, 0.0, 0.6421, 0.0, 0.2421, 0.0, 0.6526, 0.0, 0.07368, 0.0, 0.5579, 0.0, 0.5474, 0.0, 0.06316, 0.0, 0.5579, 0.0, 0.07368, 0.0, 0.6421, 0.0, 0.2526, 0.0, 0.2421, 0.0, 0.6316, 0.0, 0.2526, 0.0, 0.6421, 0.0, 0.06316, 0.0, 0.5684, 0.0, 0.5579, 0.0, 0.05263, 0.0, 0.5684, 0.0, 0.06316, 0.0, 0.6316, 0.0, 0.2632, 0.0, 0.2526, 0.0, 0.6211, 0.0, 0.2632, 0.0, 0.6316, 0.0, 0.05263, 0.0, 0.5789, 0.0, 0.5684, 0.0, 0.6105, 0.0, 0.2632, 0.0, 0.6211, 0.0, 0.05263, 0.0, 0.5895, 0.0, 0.5789, 0.0, 0.04211, 0.0, 0.5895, 0.0, 0.05263, 0.0, 0.6105, 0.0, 0.2737, 0.0, 0.2632, 0.0, 0.6, 0.0, 0.2737, 0.0, 0.6105, 0.0, 0.04211, 0.0, 0.6, 0.0, 0.5895, 0.0, 0.04211, 0.0, 0.2737, 0.0, 0.6, 0.0, 0.03158, 0.0, 0.2737, 0.0, 0.04211, 0.0, 0.03158, 0.0, 0.2842, 0.0, 0.2737, 0.0, 0.02105, 0.0, 0.2842, 0.0, 0.03158, 0.0, 0.02105, 0.0, 0.2947, 0.0, 0.2842, 0.0, 0.02105, 0.0, 0.3053, 0.0, 0.2947, 0.0, 0.01053, 0.0, 0.9789, 0.0, 0.02105, 0.0, 0.9789, 0.0, 0.3053, 0.0, 0.02105, 0.0, 0.01053, 0.0, 0.9895, 0.0, 0.9789, 0.0, 0.9684, 0.0, 0.3053, 0.0, 0.9789, 0.0, 0.9579, 0.0, 0.3053, 0.0, 0.9684, 0.0, 0.01053, 0.0, 1.0, 0.0, 0.9895, 0.0, 0.9579, 0.0, 0.3158, 0.0, 0.3053, 0.0, 0.0, 0.0, 1.0, 0.0, 0.01053, 0.0, 0.9474, 0.0, 0.3158, 0.0, 0.9579, 0.0, 0.0, 0.0, 0.7579, 0.0, 1.0, 0.0, 0.9474, 0.0, 0.3263, 0.0, 0.3158, 0.0, 0.9368, 0.0, 0.3263, 0.0, 0.9474, 0.0, 0.4947, 0.0, 0.7579, 0.0, 0.0, 0.0, 0.4947, 0.0, 0.7684, 0.0, 0.7579, 0.0, 0.9263, 0.0, 0.3263, 0.0, 0.9368, 0.0, 0.9263, 0.0, 0.3368, 0.0, 0.3263, 0.0, 0.4947, 0.0, 0.7789, 0.0, 0.7684, 0.0, 0.4842, 0.0, 0.7789, 0.0, 0.4947, 0.0, 0.9158, 0.0, 0.3368, 0.0, 0.9263, 0.0, 0.4842, 0.0, 0.7895, 0.0, 0.7789, 0.0, 0.9158, 0.0, 0.3474, 0.0, 0.3368, 0.0, 0.4737, 0.0, 0.7895, 0.0, 0.4842, 0.0, 0.4737, 0.0, 0.8, 0.0, 0.7895, 0.0, 0.9053, 0.0, 0.3474, 0.0, 0.9158, 0.0, 0.9053, 0.0, 0.3579, 0.0, 0.3474, 0.0, 0.4632, 0.0, 0.8, 0.0, 0.4737, 0.0, 0.4632, 0.0, 0.8105, 0.0, 0.8, 0.0, 0.8947, 0.0, 0.3579, 0.0, 0.9053, 0.0, 0.8947, 0.0, 0.3684, 0.0, 0.3579, 0.0, 0.4632, 0.0, 0.8211, 0.0, 0.8105, 0.0, 0.8842, 0.0, 0.3684, 0.0, 0.8947, 0.0, 0.4526, 0.0, 0.8211, 0.0, 0.4632, 0.0, 0.4526, 0.0, 0.8316, 0.0, 0.8211, 0.0, 0.8737, 0.0, 0.3684, 0.0, 0.8842, 0.0, 0.8737, 0.0, 0.3789, 0.0, 0.3684, 0.0, 0.4526, 0.0, 0.8421, 0.0, 0.8316, 0.0, 0.8632, 0.0, 0.3789, 0.0, 0.8737, 0.0, 0.4421, 0.0, 0.8421, 0.0, 0.4526, 0.0, 0.4421, 0.0, 0.8526, 0.0, 0.8421, 0.0, 0.8526, 0.0, 0.3789, 0.0, 0.8632, 0.0, 0.4421, 0.0, 0.3789, 0.0, 0.8526, 0.0, 0.4421, 0.0, 0.3895, 0.0, 0.3789, 0.0, 0.4316, 0.0, 0.3895, 0.0, 0.4421, 0.0, 0.4316, 0.0, 0.4, 0.0, 0.3895, 0.0, 0.4211, 0.0, 0.4, 0.0, 0.4316, 0.0, 0.4211, 0.0, 0.4105, 0.0, 0.4, 0.0, 0.1474, 0.0, 0.1579, 0.0, 0.1684, 0.0, 0.1474, 0.0, 0.1684, 0.0, 0.1789, 0.0, 0.1368, 0.0, 0.1474, 0.0, 0.1789, 0.0, 0.1263, 0.0, 0.1368, 0.0, 0.1789, 0.0, 0.1263, 0.0, 0.1789, 0.0, 0.1895, 0.0, 0.1158, 0.0, 0.1263, 0.0, 0.1895, 0.0, 0.1158, 0.0, 0.1895, 0.0, 0.7263, 0.0, 0.7263, 0.0, 0.1895, 0.0, 0.2, 0.0, 0.1158, 0.0, 0.7263, 0.0, 0.7368, 0.0, 0.7158, 0.0, 0.7263, 0.0, 0.2, 0.0, 0.7053, 0.0, 0.7158, 0.0, 0.2, 0.0, 0.1158, 0.0, 0.7368, 0.0, 0.7474, 0.0, 0.1053, 0.0, 0.1158, 0.0, 0.7474, 0.0, 0.7053, 0.0, 0.2, 0.0, 0.2105, 0.0, 0.6947, 0.0, 0.7053, 0.0, 0.2105, 0.0, 0.1053, 0.0, 0.7474, 0.0, 0.5053, 0.0, 0.6842, 0.0, 0.6947, 0.0, 0.2105, 0.0, 0.1053, 0.0, 0.5053, 0.0, 0.5158, 0.0, 0.09474, 0.0, 0.1053, 0.0, 0.5158, 0.0, 0.6842, 0.0, 0.2105, 0.0, 0.2211, 0.0, 0.6737, 0.0, 0.6842, 0.0, 0.2211, 0.0, 0.09474, 0.0, 0.5158, 0.0, 0.5263, 0.0, 0.6632, 0.0, 0.6737, 0.0, 0.2211, 0.0, 0.09474, 0.0, 0.5263, 0.0, 0.5368, 0.0, 0.6632, 0.0, 0.2211, 0.0, 0.2316, 0.0, 0.08421, 0.0, 0.09474, 0.0, 0.5368, 0.0, 0.6526, 0.0, 0.6632, 0.0, 0.2316, 0.0, 0.08421, 0.0, 0.5368, 0.0, 0.5474, 0.0, 0.07368, 0.0, 0.08421, 0.0, 0.5474, 0.0, 0.6526, 0.0, 0.2316, 0.0, 0.2421, 0.0, 0.6421, 0.0, 0.6526, 0.0, 0.2421, 0.0, 0.07368, 0.0, 0.5474, 0.0, 0.5579, 0.0, 0.06316, 0.0, 0.07368, 0.0, 0.5579, 0.0, 0.6421, 0.0, 0.2421, 0.0, 0.2526, 0.0, 0.6316, 0.0, 0.6421, 0.0, 0.2526, 0.0, 0.06316, 0.0, 0.5579, 0.0, 0.5684, 0.0, 0.05263, 0.0, 0.06316, 0.0, 0.5684, 0.0, 0.6316, 0.0, 0.2526, 0.0, 0.2632, 0.0, 0.6211, 0.0, 0.6316, 0.0, 0.2632, 0.0, 0.05263, 0.0, 0.5684, 0.0, 0.5789, 0.0, 0.6105, 0.0, 0.6211, 0.0, 0.2632, 0.0, 0.05263, 0.0, 0.5789, 0.0, 0.5895, 0.0, 0.04211, 0.0, 0.05263, 0.0, 0.5895, 0.0, 0.6105, 0.0, 0.2632, 0.0, 0.2737, 0.0, 0.6, 0.0, 0.6105, 0.0, 0.2737, 0.0, 0.04211, 0.0, 0.5895, 0.0, 0.6, 0.0, 0.04211, 0.0, 0.6, 0.0, 0.2737, 0.0, 0.03158, 0.0, 0.04211, 0.0, 0.2737, 0.0, 0.03158, 0.0, 0.2737, 0.0, 0.2842, 0.0, 0.02105, 0.0, 0.03158, 0.0, 0.2842, 0.0, 0.02105, 0.0, 0.2842, 0.0, 0.2947, 0.0, 0.02105, 0.0, 0.2947, 0.0, 0.3053, 0.0, 0.01053, 0.0, 0.02105, 0.0, 0.9789, 0.0, 0.9789, 0.0, 0.02105, 0.0, 0.3053, 0.0, 0.01053, 0.0, 0.9789, 0.0, 0.9895, 0.0, 0.9684, 0.0, 0.9789, 0.0, 0.3053, 0.0, 0.9579, 0.0, 0.9684, 0.0, 0.3053, 0.0, 0.01053, 0.0, 0.9895, 0.0, 1.0, 0.0, 0.9579, 0.0, 0.3053, 0.0, 0.3158, 0.0, 0.0, 0.0, 0.01053, 0.0, 1.0, 0.0, 0.9474, 0.0, 0.9579, 0.0, 0.3158, 0.0, 0.0, 0.0, 1.0, 0.0, 0.7579, 0.0, 0.9474, 0.0, 0.3158, 0.0, 0.3263, 0.0, 0.9368, 0.0, 0.9474, 0.0, 0.3263, 0.0, 0.4947, 0.0, 0.0, 0.0, 0.7579, 0.0, 0.4947, 0.0, 0.7579, 0.0, 0.7684, 0.0, 0.9263, 0.0, 0.9368, 0.0, 0.3263, 0.0, 0.9263, 0.0, 0.3263, 0.0, 0.3368, 0.0, 0.4947, 0.0, 0.7684, 0.0, 0.7789, 0.0, 0.4842, 0.0, 0.4947, 0.0, 0.7789, 0.0, 0.9158, 0.0, 0.9263, 0.0, 0.3368, 0.0, 0.4842, 0.0, 0.7789, 0.0, 0.7895, 0.0, 0.9158, 0.0, 0.3368, 0.0, 0.3474, 0.0, 0.4737, 0.0, 0.4842, 0.0, 0.7895, 0.0, 0.4737, 0.0, 0.7895, 0.0, 0.8, 0.0, 0.9053, 0.0, 0.9158, 0.0, 0.3474, 0.0, 0.9053, 0.0, 0.3474, 0.0, 0.3579, 0.0, 0.4632, 0.0, 0.4737, 0.0, 0.8, 0.0, 0.4632, 0.0, 0.8, 0.0, 0.8105, 0.0, 0.8947, 0.0, 0.9053, 0.0, 0.3579, 0.0, 0.8947, 0.0, 0.3579, 0.0, 0.3684, 0.0, 0.4632, 0.0, 0.8105, 0.0, 0.8211, 0.0, 0.8842, 0.0, 0.8947, 0.0, 0.3684, 0.0, 0.4526, 0.0, 0.4632, 0.0, 0.8211, 0.0, 0.4526, 0.0, 0.8211, 0.0, 0.8316, 0.0, 0.8737, 0.0, 0.8842, 0.0, 0.3684, 0.0, 0.8737, 0.0, 0.3684, 0.0, 0.3789, 0.0, 0.4526, 0.0, 0.8316, 0.0, 0.8421, 0.0, 0.8632, 0.0, 0.8737, 0.0, 0.3789, 0.0, 0.4421, 0.0, 0.4526, 0.0, 0.8421, 0.0, 0.4421, 0.0, 0.8421, 0.0, 0.8526, 0.0, 0.8526, 0.0, 0.8632, 0.0, 0.3789, 0.0, 0.4421, 0.0, 0.8526, 0.0, 0.3789, 0.0, 0.4421, 0.0, 0.3789, 0.0, 0.3895, 0.0, 0.4316, 0.0, 0.4421, 0.0, 0.3895, 0.0, 0.4316, 0.0, 0.3895, 0.0, 0.4, 0.0, 0.4211, 0.0, 0.4316, 0.0, 0.4, 0.0, 0.4211, 0.0, 0.4, 0.0, 0.4105, 0.0, 0.0, 0.2, 0.02083, 0.2, 0.02083, 0.0, 0.0, 0.0, 0.0, 0.4, 0.02083, 0.4, 0.02083, 0.2, 0.0, 0.2, 0.0, 0.6, 0.02083, 0.6, 0.02083, 0.4, 0.0, 0.4, 0.0, 0.8, 0.02083, 0.8, 0.02083, 0.6, 0.0, 0.6, 0.0, 1.0, 0.02083, 1.0, 0.02083, 0.8, 0.0, 0.8, 0.02083, 0.2, 0.04167, 0.2, 0.04167, 0.0, 0.02083, 0.0, 0.02083, 0.4, 0.04167, 0.4, 0.04167, 0.2, 0.02083, 0.2, 0.02083, 0.6, 0.04167, 0.6, 0.04167, 0.4, 0.02083, 0.4, 0.02083, 0.8, 0.04167, 0.8, 0.04167, 0.6, 0.02083, 0.6, 0.02083, 1.0, 0.04167, 1.0, 0.04167, 0.8, 0.02083, 0.8, 0.04167, 0.2, 0.0625, 0.2, 0.0625, 0.0, 0.04167, 0.0, 0.04167, 0.4, 0.0625, 0.4, 0.0625, 0.2, 0.04167, 0.2, 0.04167, 0.6, 0.0625, 0.6, 0.0625, 0.4, 0.04167, 0.4, 0.04167, 0.8, 0.0625, 0.8, 0.0625, 0.6, 0.04167, 0.6, 0.04167, 1.0, 0.0625, 1.0, 0.0625, 0.8, 0.04167, 0.8, 0.0625, 0.2, 0.08333, 0.2, 0.08333, 0.0, 0.0625, 0.0, 0.0625, 0.4, 0.08333, 0.4, 0.08333, 0.2, 0.0625, 0.2, 0.0625, 0.6, 0.08333, 0.6, 0.08333, 0.4, 0.0625, 0.4, 0.0625, 0.8, 0.08333, 0.8, 0.08333, 0.6, 0.0625, 0.6, 0.0625, 1.0, 0.08333, 1.0, 0.08333, 0.8, 0.0625, 0.8, 0.08333, 0.2, 0.1042, 0.2, 0.1042, 0.0, 0.08333, 0.0, 0.08333, 0.4, 0.1042, 0.4, 0.1042, 0.2, 0.08333, 0.2, 0.08333, 0.6, 0.1042, 0.6, 0.1042, 0.4, 0.08333, 0.4, 0.08333, 0.8, 0.1042, 0.8, 0.1042, 0.6, 0.08333, 0.6, 0.08333, 1.0, 0.1042, 1.0, 0.1042, 0.8, 0.08333, 0.8, 0.1042, 0.2, 0.125, 0.2, 0.125, 0.0, 0.1042, 0.0, 0.1042, 0.4, 0.125, 0.4, 0.125, 0.2, 0.1042, 0.2, 0.1042, 0.6, 0.125, 0.6, 0.125, 0.4, 0.1042, 0.4, 0.1042, 0.8, 0.125, 0.8, 0.125, 0.6, 0.1042, 0.6, 0.1042, 1.0, 0.125, 1.0, 0.125, 0.8, 0.1042, 0.8, 0.125, 0.2, 0.1458, 0.2, 0.1458, 0.0, 0.125, 0.0, 0.125, 0.4, 0.1458, 0.4, 0.1458, 0.2, 0.125, 0.2, 0.125, 0.6, 0.1458, 0.6, 0.1458, 0.4, 0.125, 0.4, 0.125, 0.8, 0.1458, 0.8, 0.1458, 0.6, 0.125, 0.6, 0.125, 1.0, 0.1458, 1.0, 0.1458, 0.8, 0.125, 0.8, 0.1458, 0.2, 0.1667, 0.2, 0.1667, 0.0, 0.1458, 0.0, 0.1458, 0.4, 0.1667, 0.4, 0.1667, 0.2, 0.1458, 0.2, 0.1458, 0.6, 0.1667, 0.6, 0.1667, 0.4, 0.1458, 0.4, 0.1458, 0.8, 0.1667, 0.8, 0.1667, 0.6, 0.1458, 0.6, 0.1458, 1.0, 0.1667, 1.0, 0.1667, 0.8, 0.1458, 0.8, 0.1667, 0.2, 0.1875, 0.2, 0.1875, 0.0, 0.1667, 0.0, 0.1667, 0.4, 0.1875, 0.4, 0.1875, 0.2, 0.1667, 0.2, 0.1667, 0.6, 0.1875, 0.6, 0.1875, 0.4, 0.1667, 0.4, 0.1667, 0.8, 0.1875, 0.8, 0.1875, 0.6, 0.1667, 0.6, 0.1667, 1.0, 0.1875, 1.0, 0.1875, 0.8, 0.1667, 0.8, 0.1875, 0.2, 0.2083, 0.2, 0.2083, 0.0, 0.1875, 0.0, 0.1875, 0.4, 0.2083, 0.4, 0.2083, 0.2, 0.1875, 0.2, 0.1875, 0.6, 0.2083, 0.6, 0.2083, 0.4, 0.1875, 0.4, 0.1875, 0.8, 0.2083, 0.8, 0.2083, 0.6, 0.1875, 0.6, 0.1875, 1.0, 0.2083, 1.0, 0.2083, 0.8, 0.1875, 0.8, 0.2083, 0.2, 0.2292, 0.2, 0.2292, 0.0, 0.2083, 0.0, 0.2083, 0.4, 0.2292, 0.4, 0.2292, 0.2, 0.2083, 0.2, 0.2083, 0.6, 0.2292, 0.6, 0.2292, 0.4, 0.2083, 0.4, 0.2083, 0.8, 0.2292, 0.8, 0.2292, 0.6, 0.2083, 0.6, 0.2083, 1.0, 0.2292, 1.0, 0.2292, 0.8, 0.2083, 0.8, 0.2292, 0.2, 0.25, 0.2, 0.25, 0.0, 0.2292, 0.0, 0.2292, 0.4, 0.25, 0.4, 0.25, 0.2, 0.2292, 0.2, 0.2292, 0.6, 0.25, 0.6, 0.25, 0.4, 0.2292, 0.4, 0.2292, 0.8, 0.25, 0.8, 0.25, 0.6, 0.2292, 0.6, 0.2292, 1.0, 0.25, 1.0, 0.25, 0.8, 0.2292, 0.8, 0.25, 0.2, 0.2708, 0.2, 0.2708, 0.0, 0.25, 0.0, 0.25, 0.4, 0.2708, 0.4, 0.2708, 0.2, 0.25, 0.2, 0.25, 0.6, 0.2708, 0.6, 0.2708, 0.4, 0.25, 0.4, 0.25, 0.8, 0.2708, 0.8, 0.2708, 0.6, 0.25, 0.6, 0.25, 1.0, 0.2708, 1.0, 0.2708, 0.8, 0.25, 0.8, 0.2708, 0.2, 0.2917, 0.2, 0.2917, 0.0, 0.2708, 0.0, 0.2708, 0.4, 0.2917, 0.4, 0.2917, 0.2, 0.2708, 0.2, 0.2708, 0.6, 0.2917, 0.6, 0.2917, 0.4, 0.2708, 0.4, 0.2708, 0.8, 0.2917, 0.8, 0.2917, 0.6, 0.2708, 0.6, 0.2708, 1.0, 0.2917, 1.0, 0.2917, 0.8, 0.2708, 0.8, 0.2917, 0.2, 0.3125, 0.2, 0.3125, 0.0, 0.2917, 0.0, 0.2917, 0.4, 0.3125, 0.4, 0.3125, 0.2, 0.2917, 0.2, 0.2917, 0.6, 0.3125, 0.6, 0.3125, 0.4, 0.2917, 0.4, 0.2917, 0.8, 0.3125, 0.8, 0.3125, 0.6, 0.2917, 0.6, 0.2917, 1.0, 0.3125, 1.0, 0.3125, 0.8, 0.2917, 0.8, 0.3125, 0.2, 0.3333, 0.2, 0.3333, 0.0, 0.3125, 0.0, 0.3125, 0.4, 0.3333, 0.4, 0.3333, 0.2, 0.3125, 0.2, 0.3125, 0.6, 0.3333, 0.6, 0.3333, 0.4, 0.3125, 0.4, 0.3125, 0.8, 0.3333, 0.8, 0.3333, 0.6, 0.3125, 0.6, 0.3125, 1.0, 0.3333, 1.0, 0.3333, 0.8, 0.3125, 0.8, 0.3333, 0.2, 0.3542, 0.2, 0.3542, 0.0, 0.3333, 0.0, 0.3333, 0.4, 0.3542, 0.4, 0.3542, 0.2, 0.3333, 0.2, 0.3333, 0.6, 0.3542, 0.6, 0.3542, 0.4, 0.3333, 0.4, 0.3333, 0.8, 0.3542, 0.8, 0.3542, 0.6, 0.3333, 0.6, 0.3333, 1.0, 0.3542, 1.0, 0.3542, 0.8, 0.3333, 0.8, 0.3542, 0.2, 0.375, 0.2, 0.375, 0.0, 0.3542, 0.0, 0.3542, 0.4, 0.375, 0.4, 0.375, 0.2, 0.3542, 0.2, 0.3542, 0.6, 0.375, 0.6, 0.375, 0.4, 0.3542, 0.4, 0.3542, 0.8, 0.375, 0.8, 0.375, 0.6, 0.3542, 0.6, 0.3542, 1.0, 0.375, 1.0, 0.375, 0.8, 0.3542, 0.8, 0.375, 0.2, 0.3958, 0.2, 0.3958, 0.0, 0.375, 0.0, 0.375, 0.4, 0.3958, 0.4, 0.3958, 0.2, 0.375, 0.2, 0.375, 0.6, 0.3958, 0.6, 0.3958, 0.4, 0.375, 0.4, 0.375, 0.8, 0.3958, 0.8, 0.3958, 0.6, 0.375, 0.6, 0.375, 1.0, 0.3958, 1.0, 0.3958, 0.8, 0.375, 0.8, 0.3958, 0.2, 0.4167, 0.2, 0.4167, 0.0, 0.3958, 0.0, 0.3958, 0.4, 0.4167, 0.4, 0.4167, 0.2, 0.3958, 0.2, 0.3958, 0.6, 0.4167, 0.6, 0.4167, 0.4, 0.3958, 0.4, 0.3958, 0.8, 0.4167, 0.8, 0.4167, 0.6, 0.3958, 0.6, 0.3958, 1.0, 0.4167, 1.0, 0.4167, 0.8, 0.3958, 0.8, 0.4167, 0.2, 0.4375, 0.2, 0.4375, 0.0, 0.4167, 0.0, 0.4167, 0.4, 0.4375, 0.4, 0.4375, 0.2, 0.4167, 0.2, 0.4167, 0.6, 0.4375, 0.6, 0.4375, 0.4, 0.4167, 0.4, 0.4167, 0.8, 0.4375, 0.8, 0.4375, 0.6, 0.4167, 0.6, 0.4167, 1.0, 0.4375, 1.0, 0.4375, 0.8, 0.4167, 0.8, 0.4375, 0.2, 0.4583, 0.2, 0.4583, 0.0, 0.4375, 0.0, 0.4375, 0.4, 0.4583, 0.4, 0.4583, 0.2, 0.4375, 0.2, 0.4375, 0.6, 0.4583, 0.6, 0.4583, 0.4, 0.4375, 0.4, 0.4375, 0.8, 0.4583, 0.8, 0.4583, 0.6, 0.4375, 0.6, 0.4375, 1.0, 0.4583, 1.0, 0.4583, 0.8, 0.4375, 0.8, 0.4583, 0.2, 0.4792, 0.2, 0.4792, 0.0, 0.4583, 0.0, 0.4583, 0.4, 0.4792, 0.4, 0.4792, 0.2, 0.4583, 0.2, 0.4583, 0.6, 0.4792, 0.6, 0.4792, 0.4, 0.4583, 0.4, 0.4583, 0.8, 0.4792, 0.8, 0.4792, 0.6, 0.4583, 0.6, 0.4583, 1.0, 0.4792, 1.0, 0.4792, 0.8, 0.4583, 0.8, 0.4792, 0.2, 0.5, 0.2, 0.5, 0.0, 0.4792, 0.0, 0.4792, 0.4, 0.5, 0.4, 0.5, 0.2, 0.4792, 0.2, 0.4792, 0.6, 0.5, 0.6, 0.5, 0.4, 0.4792, 0.4, 0.4792, 0.8, 0.5, 0.8, 0.5, 0.6, 0.4792, 0.6, 0.4792, 1.0, 0.5, 1.0, 0.5, 0.8, 0.4792, 0.8, 0.5, 0.2, 0.5208, 0.2, 0.5208, 0.0, 0.5, 0.0, 0.5, 0.4, 0.5208, 0.4, 0.5208, 0.2, 0.5, 0.2, 0.5, 0.6, 0.5208, 0.6, 0.5208, 0.4, 0.5, 0.4, 0.5, 0.8, 0.5208, 0.8, 0.5208, 0.6, 0.5, 0.6, 0.5, 1.0, 0.5208, 1.0, 0.5208, 0.8, 0.5, 0.8, 0.5208, 0.2, 0.5417, 0.2, 0.5417, 0.0, 0.5208, 0.0, 0.5208, 0.4, 0.5417, 0.4, 0.5417, 0.2, 0.5208, 0.2, 0.5208, 0.6, 0.5417, 0.6, 0.5417, 0.4, 0.5208, 0.4, 0.5208, 0.8, 0.5417, 0.8, 0.5417, 0.6, 0.5208, 0.6, 0.5208, 1.0, 0.5417, 1.0, 0.5417, 0.8, 0.5208, 0.8, 0.5417, 0.2, 0.5625, 0.2, 0.5625, 0.0, 0.5417, 0.0, 0.5417, 0.4, 0.5625, 0.4, 0.5625, 0.2, 0.5417, 0.2, 0.5417, 0.6, 0.5625, 0.6, 0.5625, 0.4, 0.5417, 0.4, 0.5417, 0.8, 0.5625, 0.8, 0.5625, 0.6, 0.5417, 0.6, 0.5417, 1.0, 0.5625, 1.0, 0.5625, 0.8, 0.5417, 0.8, 0.5625, 0.2, 0.5833, 0.2, 0.5833, 0.0, 0.5625, 0.0, 0.5625, 0.4, 0.5833, 0.4, 0.5833, 0.2, 0.5625, 0.2, 0.5625, 0.6, 0.5833, 0.6, 0.5833, 0.4, 0.5625, 0.4, 0.5625, 0.8, 0.5833, 0.8, 0.5833, 0.6, 0.5625, 0.6, 0.5625, 1.0, 0.5833, 1.0, 0.5833, 0.8, 0.5625, 0.8, 0.5833, 0.2, 0.6042, 0.2, 0.6042, 0.0, 0.5833, 0.0, 0.5833, 0.4, 0.6042, 0.4, 0.6042, 0.2, 0.5833, 0.2, 0.5833, 0.6, 0.6042, 0.6, 0.6042, 0.4, 0.5833, 0.4, 0.5833, 0.8, 0.6042, 0.8, 0.6042, 0.6, 0.5833, 0.6, 0.5833, 1.0, 0.6042, 1.0, 0.6042, 0.8, 0.5833, 0.8, 0.6042, 0.2, 0.625, 0.2, 0.625, 0.0, 0.6042, 0.0, 0.6042, 0.4, 0.625, 0.4, 0.625, 0.2, 0.6042, 0.2, 0.6042, 0.6, 0.625, 0.6, 0.625, 0.4, 0.6042, 0.4, 0.6042, 0.8, 0.625, 0.8, 0.625, 0.6, 0.6042, 0.6, 0.6042, 1.0, 0.625, 1.0, 0.625, 0.8, 0.6042, 0.8, 0.625, 0.2, 0.6458, 0.2, 0.6458, 0.0, 0.625, 0.0, 0.625, 0.4, 0.6458, 0.4, 0.6458, 0.2, 0.625, 0.2, 0.625, 0.6, 0.6458, 0.6, 0.6458, 0.4, 0.625, 0.4, 0.625, 0.8, 0.6458, 0.8, 0.6458, 0.6, 0.625, 0.6, 0.625, 1.0, 0.6458, 1.0, 0.6458, 0.8, 0.625, 0.8, 0.6458, 0.2, 0.6667, 0.2, 0.6667, 0.0, 0.6458, 0.0, 0.6458, 0.4, 0.6667, 0.4, 0.6667, 0.2, 0.6458, 0.2, 0.6458, 0.6, 0.6667, 0.6, 0.6667, 0.4, 0.6458, 0.4, 0.6458, 0.8, 0.6667, 0.8, 0.6667, 0.6, 0.6458, 0.6, 0.6458, 1.0, 0.6667, 1.0, 0.6667, 0.8, 0.6458, 0.8, 0.6667, 0.2, 0.6875, 0.2, 0.6875, 0.0, 0.6667, 0.0, 0.6667, 0.4, 0.6875, 0.4, 0.6875, 0.2, 0.6667, 0.2, 0.6667, 0.6, 0.6875, 0.6, 0.6875, 0.4, 0.6667, 0.4, 0.6667, 0.8, 0.6875, 0.8, 0.6875, 0.6, 0.6667, 0.6, 0.6667, 1.0, 0.6875, 1.0, 0.6875, 0.8, 0.6667, 0.8, 0.6875, 0.2, 0.7083, 0.2, 0.7083, 0.0, 0.6875, 0.0, 0.6875, 0.4, 0.7083, 0.4, 0.7083, 0.2, 0.6875, 0.2, 0.6875, 0.6, 0.7083, 0.6, 0.7083, 0.4, 0.6875, 0.4, 0.6875, 0.8, 0.7083, 0.8, 0.7083, 0.6, 0.6875, 0.6, 0.6875, 1.0, 0.7083, 1.0, 0.7083, 0.8, 0.6875, 0.8, 0.7083, 0.2, 0.7292, 0.2, 0.7292, 0.0, 0.7083, 0.0, 0.7083, 0.4, 0.7292, 0.4, 0.7292, 0.2, 0.7083, 0.2, 0.7083, 0.6, 0.7292, 0.6, 0.7292, 0.4, 0.7083, 0.4, 0.7083, 0.8, 0.7292, 0.8, 0.7292, 0.6, 0.7083, 0.6, 0.7083, 1.0, 0.7292, 1.0, 0.7292, 0.8, 0.7083, 0.8, 0.7292, 0.2, 0.75, 0.2, 0.75, 0.0, 0.7292, 0.0, 0.7292, 0.4, 0.75, 0.4, 0.75, 0.2, 0.7292, 0.2, 0.7292, 0.6, 0.75, 0.6, 0.75, 0.4, 0.7292, 0.4, 0.7292, 0.8, 0.75, 0.8, 0.75, 0.6, 0.7292, 0.6, 0.7292, 1.0, 0.75, 1.0, 0.75, 0.8, 0.7292, 0.8, 0.75, 0.2, 0.7708, 0.2, 0.7708, 0.0, 0.75, 0.0, 0.75, 0.4, 0.7708, 0.4, 0.7708, 0.2, 0.75, 0.2, 0.75, 0.6, 0.7708, 0.6, 0.7708, 0.4, 0.75, 0.4, 0.75, 0.8, 0.7708, 0.8, 0.7708, 0.6, 0.75, 0.6, 0.75, 1.0, 0.7708, 1.0, 0.7708, 0.8, 0.75, 0.8, 0.7708, 0.2, 0.7917, 0.2, 0.7917, 0.0, 0.7708, 0.0, 0.7708, 0.4, 0.7917, 0.4, 0.7917, 0.2, 0.7708, 0.2, 0.7708, 0.6, 0.7917, 0.6, 0.7917, 0.4, 0.7708, 0.4, 0.7708, 0.8, 0.7917, 0.8, 0.7917, 0.6, 0.7708, 0.6, 0.7708, 1.0, 0.7917, 1.0, 0.7917, 0.8, 0.7708, 0.8, 0.7917, 0.2, 0.8125, 0.2, 0.8125, 0.0, 0.7917, 0.0, 0.7917, 0.4, 0.8125, 0.4, 0.8125, 0.2, 0.7917, 0.2, 0.7917, 0.6, 0.8125, 0.6, 0.8125, 0.4, 0.7917, 0.4, 0.7917, 0.8, 0.8125, 0.8, 0.8125, 0.6, 0.7917, 0.6, 0.7917, 1.0, 0.8125, 1.0, 0.8125, 0.8, 0.7917, 0.8, 0.8125, 0.2, 0.8333, 0.2, 0.8333, 0.0, 0.8125, 0.0, 0.8125, 0.4, 0.8333, 0.4, 0.8333, 0.2, 0.8125, 0.2, 0.8125, 0.6, 0.8333, 0.6, 0.8333, 0.4, 0.8125, 0.4, 0.8125, 0.8, 0.8333, 0.8, 0.8333, 0.6, 0.8125, 0.6, 0.8125, 1.0, 0.8333, 1.0, 0.8333, 0.8, 0.8125, 0.8, 0.8333, 0.2, 0.8542, 0.2, 0.8542, 0.0, 0.8333, 0.0, 0.8333, 0.4, 0.8542, 0.4, 0.8542, 0.2, 0.8333, 0.2, 0.8333, 0.6, 0.8542, 0.6, 0.8542, 0.4, 0.8333, 0.4, 0.8333, 0.8, 0.8542, 0.8, 0.8542, 0.6, 0.8333, 0.6, 0.8333, 1.0, 0.8542, 1.0, 0.8542, 0.8, 0.8333, 0.8, 0.8542, 0.2, 0.875, 0.2, 0.875, 0.0, 0.8542, 0.0, 0.8542, 0.4, 0.875, 0.4, 0.875, 0.2, 0.8542, 0.2, 0.8542, 0.6, 0.875, 0.6, 0.875, 0.4, 0.8542, 0.4, 0.8542, 0.8, 0.875, 0.8, 0.875, 0.6, 0.8542, 0.6, 0.8542, 1.0, 0.875, 1.0, 0.875, 0.8, 0.8542, 0.8, 0.875, 0.2, 0.8958, 0.2, 0.8958, 0.0, 0.875, 0.0, 0.875, 0.4, 0.8958, 0.4, 0.8958, 0.2, 0.875, 0.2, 0.875, 0.6, 0.8958, 0.6, 0.8958, 0.4, 0.875, 0.4, 0.875, 0.8, 0.8958, 0.8, 0.8958, 0.6, 0.875, 0.6, 0.875, 1.0, 0.8958, 1.0, 0.8958, 0.8, 0.875, 0.8, 0.8958, 0.2, 0.9167, 0.2, 0.9167, 0.0, 0.8958, 0.0, 0.8958, 0.4, 0.9167, 0.4, 0.9167, 0.2, 0.8958, 0.2, 0.8958, 0.6, 0.9167, 0.6, 0.9167, 0.4, 0.8958, 0.4, 0.8958, 0.8, 0.9167, 0.8, 0.9167, 0.6, 0.8958, 0.6, 0.8958, 1.0, 0.9167, 1.0, 0.9167, 0.8, 0.8958, 0.8, 0.9167, 0.2, 0.9375, 0.2, 0.9375, 0.0, 0.9167, 0.0, 0.9167, 0.4, 0.9375, 0.4, 0.9375, 0.2, 0.9167, 0.2, 0.9167, 0.6, 0.9375, 0.6, 0.9375, 0.4, 0.9167, 0.4, 0.9167, 0.8, 0.9375, 0.8, 0.9375, 0.6, 0.9167, 0.6, 0.9167, 1.0, 0.9375, 1.0, 0.9375, 0.8, 0.9167, 0.8, 0.9375, 0.2, 0.9583, 0.2, 0.9583, 0.0, 0.9375, 0.0, 0.9375, 0.4, 0.9583, 0.4, 0.9583, 0.2, 0.9375, 0.2, 0.9375, 0.6, 0.9583, 0.6, 0.9583, 0.4, 0.9375, 0.4, 0.9375, 0.8, 0.9583, 0.8, 0.9583, 0.6, 0.9375, 0.6, 0.9375, 1.0, 0.9583, 1.0, 0.9583, 0.8, 0.9375, 0.8, 0.9583, 0.2, 0.9792, 0.2, 0.9792, 0.0, 0.9583, 0.0, 0.9583, 0.4, 0.9792, 0.4, 0.9792, 0.2, 0.9583, 0.2, 0.9583, 0.6, 0.9792, 0.6, 0.9792, 0.4, 0.9583, 0.4, 0.9583, 0.8, 0.9792, 0.8, 0.9792, 0.6, 0.9583, 0.6, 0.9583, 1.0, 0.9792, 1.0, 0.9792, 0.8, 0.9583, 0.8, 0.9792, 0.2, 1.0, 0.2, 1.0, 0.0, 0.9792, 0.0, 0.9792, 0.4, 1.0, 0.4, 1.0, 0.2, 0.9792, 0.2, 0.9792, 0.6, 1.0, 0.6, 1.0, 0.4, 0.9792, 0.4, 0.9792, 0.8, 1.0, 0.8, 1.0, 0.6, 0.9792, 0.6, 0.9792, 1.0, 1.0, 1.0, 1.0, 0.8, 0.9792, 0.8, 0.0, 0.2, 0.04167, 0.2, 0.04167, 0.0, 0.0, 0.0, 0.0, 0.4, 0.04167, 0.4, 0.04167, 0.2, 0.0, 0.2, 0.0, 0.6, 0.04167, 0.6, 0.04167, 0.4, 0.0, 0.4, 0.0, 0.8, 0.04167, 0.8, 0.04167, 0.6, 0.0, 0.6, 0.0, 1.0, 0.04167, 1.0, 0.04167, 0.8, 0.0, 0.8, 0.04167, 0.2, 0.08333, 0.2, 0.08333, 0.0, 0.04167, 0.0, 0.04167, 0.4, 0.08333, 0.4, 0.08333, 0.2, 0.04167, 0.2, 0.04167, 0.6, 0.08333, 0.6, 0.08333, 0.4, 0.04167, 0.4, 0.04167, 0.8, 0.08333, 0.8, 0.08333, 0.6, 0.04167, 0.6, 0.04167, 1.0, 0.08333, 1.0, 0.08333, 0.8, 0.04167, 0.8, 0.08333, 0.2, 0.125, 0.2, 0.125, 0.0, 0.08333, 0.0, 0.08333, 0.4, 0.125, 0.4, 0.125, 0.2, 0.08333, 0.2, 0.08333, 0.6, 0.125, 0.6, 0.125, 0.4, 0.08333, 0.4, 0.08333, 0.8, 0.125, 0.8, 0.125, 0.6, 0.08333, 0.6, 0.08333, 1.0, 0.125, 1.0, 0.125, 0.8, 0.08333, 0.8, 0.125, 0.2, 0.1667, 0.2, 0.1667, 0.0, 0.125, 0.0, 0.125, 0.4, 0.1667, 0.4, 0.1667, 0.2, 0.125, 0.2, 0.125, 0.6, 0.1667, 0.6, 0.1667, 0.4, 0.125, 0.4, 0.125, 0.8, 0.1667, 0.8, 0.1667, 0.6, 0.125, 0.6, 0.125, 1.0, 0.1667, 1.0, 0.1667, 0.8, 0.125, 0.8, 0.1667, 0.2, 0.2083, 0.2, 0.2083, 0.0, 0.1667, 0.0, 0.1667, 0.4, 0.2083, 0.4, 0.2083, 0.2, 0.1667, 0.2, 0.1667, 0.6, 0.2083, 0.6, 0.2083, 0.4, 0.1667, 0.4, 0.1667, 0.8, 0.2083, 0.8, 0.2083, 0.6, 0.1667, 0.6, 0.1667, 1.0, 0.2083, 1.0, 0.2083, 0.8, 0.1667, 0.8, 0.2083, 0.2, 0.25, 0.2, 0.25, 0.0, 0.2083, 0.0, 0.2083, 0.4, 0.25, 0.4, 0.25, 0.2, 0.2083, 0.2, 0.2083, 0.6, 0.25, 0.6, 0.25, 0.4, 0.2083, 0.4, 0.2083, 0.8, 0.25, 0.8, 0.25, 0.6, 0.2083, 0.6, 0.2083, 1.0, 0.25, 1.0, 0.25, 0.8, 0.2083, 0.8, 0.25, 0.2, 0.2917, 0.2, 0.2917, 0.0, 0.25, 0.0, 0.25, 0.4, 0.2917, 0.4, 0.2917, 0.2, 0.25, 0.2, 0.25, 0.6, 0.2917, 0.6, 0.2917, 0.4, 0.25, 0.4, 0.25, 0.8, 0.2917, 0.8, 0.2917, 0.6, 0.25, 0.6, 0.25, 1.0, 0.2917, 1.0, 0.2917, 0.8, 0.25, 0.8, 0.2917, 0.2, 0.3333, 0.2, 0.3333, 0.0, 0.2917, 0.0, 0.2917, 0.4, 0.3333, 0.4, 0.3333, 0.2, 0.2917, 0.2, 0.2917, 0.6, 0.3333, 0.6, 0.3333, 0.4, 0.2917, 0.4, 0.2917, 0.8, 0.3333, 0.8, 0.3333, 0.6, 0.2917, 0.6, 0.2917, 1.0, 0.3333, 1.0, 0.3333, 0.8, 0.2917, 0.8, 0.3333, 0.2, 0.375, 0.2, 0.375, 0.0, 0.3333, 0.0, 0.3333, 0.4, 0.375, 0.4, 0.375, 0.2, 0.3333, 0.2, 0.3333, 0.6, 0.375, 0.6, 0.375, 0.4, 0.3333, 0.4, 0.3333, 0.8, 0.375, 0.8, 0.375, 0.6, 0.3333, 0.6, 0.3333, 1.0, 0.375, 1.0, 0.375, 0.8, 0.3333, 0.8, 0.375, 0.2, 0.4167, 0.2, 0.4167, 0.0, 0.375, 0.0, 0.375, 0.4, 0.4167, 0.4, 0.4167, 0.2, 0.375, 0.2, 0.375, 0.6, 0.4167, 0.6, 0.4167, 0.4, 0.375, 0.4, 0.375, 0.8, 0.4167, 0.8, 0.4167, 0.6, 0.375, 0.6, 0.375, 1.0, 0.4167, 1.0, 0.4167, 0.8, 0.375, 0.8, 0.4167, 0.2, 0.4583, 0.2, 0.4583, 0.0, 0.4167, 0.0, 0.4167, 0.4, 0.4583, 0.4, 0.4583, 0.2, 0.4167, 0.2, 0.4167, 0.6, 0.4583, 0.6, 0.4583, 0.4, 0.4167, 0.4, 0.4167, 0.8, 0.4583, 0.8, 0.4583, 0.6, 0.4167, 0.6, 0.4167, 1.0, 0.4583, 1.0, 0.4583, 0.8, 0.4167, 0.8, 0.4583, 0.2, 0.5, 0.2, 0.5, 0.0, 0.4583, 0.0, 0.4583, 0.4, 0.5, 0.4, 0.5, 0.2, 0.4583, 0.2, 0.4583, 0.6, 0.5, 0.6, 0.5, 0.4, 0.4583, 0.4, 0.4583, 0.8, 0.5, 0.8, 0.5, 0.6, 0.4583, 0.6, 0.4583, 1.0, 0.5, 1.0, 0.5, 0.8, 0.4583, 0.8, 0.5, 0.2, 0.5417, 0.2, 0.5417, 0.0, 0.5, 0.0, 0.5, 0.4, 0.5417, 0.4, 0.5417, 0.2, 0.5, 0.2, 0.5, 0.6, 0.5417, 0.6, 0.5417, 0.4, 0.5, 0.4, 0.5, 0.8, 0.5417, 0.8, 0.5417, 0.6, 0.5, 0.6, 0.5, 1.0, 0.5417, 1.0, 0.5417, 0.8, 0.5, 0.8, 0.5417, 0.2, 0.5833, 0.2, 0.5833, 0.0, 0.5417, 0.0, 0.5417, 0.4, 0.5833, 0.4, 0.5833, 0.2, 0.5417, 0.2, 0.5417, 0.6, 0.5833, 0.6, 0.5833, 0.4, 0.5417, 0.4, 0.5417, 0.8, 0.5833, 0.8, 0.5833, 0.6, 0.5417, 0.6, 0.5417, 1.0, 0.5833, 1.0, 0.5833, 0.8, 0.5417, 0.8, 0.5833, 0.2, 0.625, 0.2, 0.625, 0.0, 0.5833, 0.0, 0.5833, 0.4, 0.625, 0.4, 0.625, 0.2, 0.5833, 0.2, 0.5833, 0.6, 0.625, 0.6, 0.625, 0.4, 0.5833, 0.4, 0.5833, 0.8, 0.625, 0.8, 0.625, 0.6, 0.5833, 0.6, 0.5833, 1.0, 0.625, 1.0, 0.625, 0.8, 0.5833, 0.8, 0.625, 0.2, 0.6667, 0.2, 0.6667, 0.0, 0.625, 0.0, 0.625, 0.4, 0.6667, 0.4, 0.6667, 0.2, 0.625, 0.2, 0.625, 0.6, 0.6667, 0.6, 0.6667, 0.4, 0.625, 0.4, 0.625, 0.8, 0.6667, 0.8, 0.6667, 0.6, 0.625, 0.6, 0.625, 1.0, 0.6667, 1.0, 0.6667, 0.8, 0.625, 0.8, 0.6667, 0.2, 0.7083, 0.2, 0.7083, 0.0, 0.6667, 0.0, 0.6667, 0.4, 0.7083, 0.4, 0.7083, 0.2, 0.6667, 0.2, 0.6667, 0.6, 0.7083, 0.6, 0.7083, 0.4, 0.6667, 0.4, 0.6667, 0.8, 0.7083, 0.8, 0.7083, 0.6, 0.6667, 0.6, 0.6667, 1.0, 0.7083, 1.0, 0.7083, 0.8, 0.6667, 0.8, 0.7083, 0.2, 0.75, 0.2, 0.75, 0.0, 0.7083, 0.0, 0.7083, 0.4, 0.75, 0.4, 0.75, 0.2, 0.7083, 0.2, 0.7083, 0.6, 0.75, 0.6, 0.75, 0.4, 0.7083, 0.4, 0.7083, 0.8, 0.75, 0.8, 0.75, 0.6, 0.7083, 0.6, 0.7083, 1.0, 0.75, 1.0, 0.75, 0.8, 0.7083, 0.8, 0.75, 0.2, 0.7917, 0.2, 0.7917, 0.0, 0.75, 0.0, 0.75, 0.4, 0.7917, 0.4, 0.7917, 0.2, 0.75, 0.2, 0.75, 0.6, 0.7917, 0.6, 0.7917, 0.4, 0.75, 0.4, 0.75, 0.8, 0.7917, 0.8, 0.7917, 0.6, 0.75, 0.6, 0.75, 1.0, 0.7917, 1.0, 0.7917, 0.8, 0.75, 0.8, 0.7917, 0.2, 0.8333, 0.2, 0.8333, 0.0, 0.7917, 0.0, 0.7917, 0.4, 0.8333, 0.4, 0.8333, 0.2, 0.7917, 0.2, 0.7917, 0.6, 0.8333, 0.6, 0.8333, 0.4, 0.7917, 0.4, 0.7917, 0.8, 0.8333, 0.8, 0.8333, 0.6, 0.7917, 0.6, 0.7917, 1.0, 0.8333, 1.0, 0.8333, 0.8, 0.7917, 0.8, 0.8333, 0.2, 0.875, 0.2, 0.875, 0.0, 0.8333, 0.0, 0.8333, 0.4, 0.875, 0.4, 0.875, 0.2, 0.8333, 0.2, 0.8333, 0.6, 0.875, 0.6, 0.875, 0.4, 0.8333, 0.4, 0.8333, 0.8, 0.875, 0.8, 0.875, 0.6, 0.8333, 0.6, 0.8333, 1.0, 0.875, 1.0, 0.875, 0.8, 0.8333, 0.8, 0.875, 0.2, 0.9167, 0.2, 0.9167, 0.0, 0.875, 0.0, 0.875, 0.4, 0.9167, 0.4, 0.9167, 0.2, 0.875, 0.2, 0.875, 0.6, 0.9167, 0.6, 0.9167, 0.4, 0.875, 0.4, 0.875, 0.8, 0.9167, 0.8, 0.9167, 0.6, 0.875, 0.6, 0.875, 1.0, 0.9167, 1.0, 0.9167, 0.8, 0.875, 0.8, 0.9167, 0.2, 0.9583, 0.2, 0.9583, 0.0, 0.9167, 0.0, 0.9167, 0.4, 0.9583, 0.4, 0.9583, 0.2, 0.9167, 0.2, 0.9167, 0.6, 0.9583, 0.6, 0.9583, 0.4, 0.9167, 0.4, 0.9167, 0.8, 0.9583, 0.8, 0.9583, 0.6, 0.9167, 0.6, 0.9167, 1.0, 0.9583, 1.0, 0.9583, 0.8, 0.9167, 0.8, 0.9583, 0.2, 1.0, 0.2, 1.0, 0.0, 0.9583, 0.0, 0.9583, 0.4, 1.0, 0.4, 1.0, 0.2, 0.9583, 0.2, 0.9583, 0.6, 1.0, 0.6, 1.0, 0.4, 0.9583, 0.4, 0.9583, 0.8, 1.0, 0.8, 1.0, 0.6, 0.9583, 0.6, 0.9583, 1.0, 1.0, 1.0, 1.0, 0.8, 0.9583, 0.8, 0.0, 0.2, 0.04167, 0.2, 0.04167, 0.0, 0.0, 0.0, 0.0, 0.4, 0.04167, 0.4, 0.04167, 0.2, 0.0, 0.2, 0.0, 0.6, 0.04167, 0.6, 0.04167, 0.4, 0.0, 0.4, 0.0, 0.8, 0.04167, 0.8, 0.04167, 0.6, 0.0, 0.6, 0.0, 1.0, 0.04167, 1.0, 0.04167, 0.8, 0.0, 0.8, 0.04167, 0.2, 0.08333, 0.2, 0.08333, 0.0, 0.04167, 0.0, 0.04167, 0.4, 0.08333, 0.4, 0.08333, 0.2, 0.04167, 0.2, 0.04167, 0.6, 0.08333, 0.6, 0.08333, 0.4, 0.04167, 0.4, 0.04167, 0.8, 0.08333, 0.8, 0.08333, 0.6, 0.04167, 0.6, 0.04167, 1.0, 0.08333, 1.0, 0.08333, 0.8, 0.04167, 0.8, 0.08333, 0.2, 0.125, 0.2, 0.125, 0.0, 0.08333, 0.0, 0.08333, 0.4, 0.125, 0.4, 0.125, 0.2, 0.08333, 0.2, 0.08333, 0.6, 0.125, 0.6, 0.125, 0.4, 0.08333, 0.4, 0.08333, 0.8, 0.125, 0.8, 0.125, 0.6, 0.08333, 0.6, 0.08333, 1.0, 0.125, 1.0, 0.125, 0.8, 0.08333, 0.8, 0.125, 0.2, 0.1667, 0.2, 0.1667, 0.0, 0.125, 0.0, 0.125, 0.4, 0.1667, 0.4, 0.1667, 0.2, 0.125, 0.2, 0.125, 0.6, 0.1667, 0.6, 0.1667, 0.4, 0.125, 0.4, 0.125, 0.8, 0.1667, 0.8, 0.1667, 0.6, 0.125, 0.6, 0.125, 1.0, 0.1667, 1.0, 0.1667, 0.8, 0.125, 0.8, 0.1667, 0.2, 0.2083, 0.2, 0.2083, 0.0, 0.1667, 0.0, 0.1667, 0.4, 0.2083, 0.4, 0.2083, 0.2, 0.1667, 0.2, 0.1667, 0.6, 0.2083, 0.6, 0.2083, 0.4, 0.1667, 0.4, 0.1667, 0.8, 0.2083, 0.8, 0.2083, 0.6, 0.1667, 0.6, 0.1667, 1.0, 0.2083, 1.0, 0.2083, 0.8, 0.1667, 0.8, 0.2083, 0.2, 0.25, 0.2, 0.25, 0.0, 0.2083, 0.0, 0.2083, 0.4, 0.25, 0.4, 0.25, 0.2, 0.2083, 0.2, 0.2083, 0.6, 0.25, 0.6, 0.25, 0.4, 0.2083, 0.4, 0.2083, 0.8, 0.25, 0.8, 0.25, 0.6, 0.2083, 0.6, 0.2083, 1.0, 0.25, 1.0, 0.25, 0.8, 0.2083, 0.8, 0.25, 0.2, 0.2917, 0.2, 0.2917, 0.0, 0.25, 0.0, 0.25, 0.4, 0.2917, 0.4, 0.2917, 0.2, 0.25, 0.2, 0.25, 0.6, 0.2917, 0.6, 0.2917, 0.4, 0.25, 0.4, 0.25, 0.8, 0.2917, 0.8, 0.2917, 0.6, 0.25, 0.6, 0.25, 1.0, 0.2917, 1.0, 0.2917, 0.8, 0.25, 0.8, 0.2917, 0.2, 0.3333, 0.2, 0.3333, 0.0, 0.2917, 0.0, 0.2917, 0.4, 0.3333, 0.4, 0.3333, 0.2, 0.2917, 0.2, 0.2917, 0.6, 0.3333, 0.6, 0.3333, 0.4, 0.2917, 0.4, 0.2917, 0.8, 0.3333, 0.8, 0.3333, 0.6, 0.2917, 0.6, 0.2917, 1.0, 0.3333, 1.0, 0.3333, 0.8, 0.2917, 0.8, 0.3333, 0.2, 0.375, 0.2, 0.375, 0.0, 0.3333, 0.0, 0.3333, 0.4, 0.375, 0.4, 0.375, 0.2, 0.3333, 0.2, 0.3333, 0.6, 0.375, 0.6, 0.375, 0.4, 0.3333, 0.4, 0.3333, 0.8, 0.375, 0.8, 0.375, 0.6, 0.3333, 0.6, 0.3333, 1.0, 0.375, 1.0, 0.375, 0.8, 0.3333, 0.8, 0.375, 0.2, 0.4167, 0.2, 0.4167, 0.0, 0.375, 0.0, 0.375, 0.4, 0.4167, 0.4, 0.4167, 0.2, 0.375, 0.2, 0.375, 0.6, 0.4167, 0.6, 0.4167, 0.4, 0.375, 0.4, 0.375, 0.8, 0.4167, 0.8, 0.4167, 0.6, 0.375, 0.6, 0.375, 1.0, 0.4167, 1.0, 0.4167, 0.8, 0.375, 0.8, 0.4167, 0.2, 0.4583, 0.2, 0.4583, 0.0, 0.4167, 0.0, 0.4167, 0.4, 0.4583, 0.4, 0.4583, 0.2, 0.4167, 0.2, 0.4167, 0.6, 0.4583, 0.6, 0.4583, 0.4, 0.4167, 0.4, 0.4167, 0.8, 0.4583, 0.8, 0.4583, 0.6, 0.4167, 0.6, 0.4167, 1.0, 0.4583, 1.0, 0.4583, 0.8, 0.4167, 0.8, 0.4583, 0.2, 0.5, 0.2, 0.5, 0.0, 0.4583, 0.0, 0.4583, 0.4, 0.5, 0.4, 0.5, 0.2, 0.4583, 0.2, 0.4583, 0.6, 0.5, 0.6, 0.5, 0.4, 0.4583, 0.4, 0.4583, 0.8, 0.5, 0.8, 0.5, 0.6, 0.4583, 0.6, 0.4583, 1.0, 0.5, 1.0, 0.5, 0.8, 0.4583, 0.8, 0.5, 0.2, 0.5417, 0.2, 0.5417, 0.0, 0.5, 0.0, 0.5, 0.4, 0.5417, 0.4, 0.5417, 0.2, 0.5, 0.2, 0.5, 0.6, 0.5417, 0.6, 0.5417, 0.4, 0.5, 0.4, 0.5, 0.8, 0.5417, 0.8, 0.5417, 0.6, 0.5, 0.6, 0.5, 1.0, 0.5417, 1.0, 0.5417, 0.8, 0.5, 0.8, 0.5417, 0.2, 0.5833, 0.2, 0.5833, 0.0, 0.5417, 0.0, 0.5417, 0.4, 0.5833, 0.4, 0.5833, 0.2, 0.5417, 0.2, 0.5417, 0.6, 0.5833, 0.6, 0.5833, 0.4, 0.5417, 0.4, 0.5417, 0.8, 0.5833, 0.8, 0.5833, 0.6, 0.5417, 0.6, 0.5417, 1.0, 0.5833, 1.0, 0.5833, 0.8, 0.5417, 0.8, 0.5833, 0.2, 0.625, 0.2, 0.625, 0.0, 0.5833, 0.0, 0.5833, 0.4, 0.625, 0.4, 0.625, 0.2, 0.5833, 0.2, 0.5833, 0.6, 0.625, 0.6, 0.625, 0.4, 0.5833, 0.4, 0.5833, 0.8, 0.625, 0.8, 0.625, 0.6, 0.5833, 0.6, 0.5833, 1.0, 0.625, 1.0, 0.625, 0.8, 0.5833, 0.8, 0.625, 0.2, 0.6667, 0.2, 0.6667, 0.0, 0.625, 0.0, 0.625, 0.4, 0.6667, 0.4, 0.6667, 0.2, 0.625, 0.2, 0.625, 0.6, 0.6667, 0.6, 0.6667, 0.4, 0.625, 0.4, 0.625, 0.8, 0.6667, 0.8, 0.6667, 0.6, 0.625, 0.6, 0.625, 1.0, 0.6667, 1.0, 0.6667, 0.8, 0.625, 0.8, 0.6667, 0.2, 0.7083, 0.2, 0.7083, 0.0, 0.6667, 0.0, 0.6667, 0.4, 0.7083, 0.4, 0.7083, 0.2, 0.6667, 0.2, 0.6667, 0.6, 0.7083, 0.6, 0.7083, 0.4, 0.6667, 0.4, 0.6667, 0.8, 0.7083, 0.8, 0.7083, 0.6, 0.6667, 0.6, 0.6667, 1.0, 0.7083, 1.0, 0.7083, 0.8, 0.6667, 0.8, 0.7083, 0.2, 0.75, 0.2, 0.75, 0.0, 0.7083, 0.0, 0.7083, 0.4, 0.75, 0.4, 0.75, 0.2, 0.7083, 0.2, 0.7083, 0.6, 0.75, 0.6, 0.75, 0.4, 0.7083, 0.4, 0.7083, 0.8, 0.75, 0.8, 0.75, 0.6, 0.7083, 0.6, 0.7083, 1.0, 0.75, 1.0, 0.75, 0.8, 0.7083, 0.8, 0.75, 0.2, 0.7917, 0.2, 0.7917, 0.0, 0.75, 0.0, 0.75, 0.4, 0.7917, 0.4, 0.7917, 0.2, 0.75, 0.2, 0.75, 0.6, 0.7917, 0.6, 0.7917, 0.4, 0.75, 0.4, 0.75, 0.8, 0.7917, 0.8, 0.7917, 0.6, 0.75, 0.6, 0.75, 1.0, 0.7917, 1.0, 0.7917, 0.8, 0.75, 0.8, 0.7917, 0.2, 0.8333, 0.2, 0.8333, 0.0, 0.7917, 0.0, 0.7917, 0.4, 0.8333, 0.4, 0.8333, 0.2, 0.7917, 0.2, 0.7917, 0.6, 0.8333, 0.6, 0.8333, 0.4, 0.7917, 0.4, 0.7917, 0.8, 0.8333, 0.8, 0.8333, 0.6, 0.7917, 0.6, 0.7917, 1.0, 0.8333, 1.0, 0.8333, 0.8, 0.7917, 0.8, 0.8333, 0.2, 0.875, 0.2, 0.875, 0.0, 0.8333, 0.0, 0.8333, 0.4, 0.875, 0.4, 0.875, 0.2, 0.8333, 0.2, 0.8333, 0.6, 0.875, 0.6, 0.875, 0.4, 0.8333, 0.4, 0.8333, 0.8, 0.875, 0.8, 0.875, 0.6, 0.8333, 0.6, 0.8333, 1.0, 0.875, 1.0, 0.875, 0.8, 0.8333, 0.8, 0.875, 0.2, 0.9167, 0.2, 0.9167, 0.0, 0.875, 0.0, 0.875, 0.4, 0.9167, 0.4, 0.9167, 0.2, 0.875, 0.2, 0.875, 0.6, 0.9167, 0.6, 0.9167, 0.4, 0.875, 0.4, 0.875, 0.8, 0.9167, 0.8, 0.9167, 0.6, 0.875, 0.6, 0.875, 1.0, 0.9167, 1.0, 0.9167, 0.8, 0.875, 0.8, 0.9167, 0.2, 0.9583, 0.2, 0.9583, 0.0, 0.9167, 0.0, 0.9167, 0.4, 0.9583, 0.4, 0.9583, 0.2, 0.9167, 0.2, 0.9167, 0.6, 0.9583, 0.6, 0.9583, 0.4, 0.9167, 0.4, 0.9167, 0.8, 0.9583, 0.8, 0.9583, 0.6, 0.9167, 0.6, 0.9167, 1.0, 0.9583, 1.0, 0.9583, 0.8, 0.9167, 0.8, 0.9583, 0.2, 1.0, 0.2, 1.0, 0.0, 0.9583, 0.0, 0.9583, 0.4, 1.0, 0.4, 1.0, 0.2, 0.9583, 0.2, 0.9583, 0.6, 1.0, 0.6, 1.0, 0.4, 0.9583, 0.4, 0.9583, 0.8, 1.0, 0.8, 1.0, 0.6, 0.9583, 0.6, 0.9583, 1.0, 1.0, 1.0, 1.0, 0.8, 0.9583, 0.8])
me_text_001.update()

# ---- objects
ob_text = bpy.data.objects.new('Text', me_text_001)

# ---- transforms, parenting, visibility, modifiers, constraints
ob_text.location = (0.0, 0.0, 0.0)
ob_text.rotation_euler = (1.571, -0.0, 3.142)

# ---- collection membership
col_collection.objects.link(ob_text)

# ---- scene / render settings (as saved in the file)
scene.frame_start = 1; scene.frame_end = 250; scene.frame_set(1)
scene.render.engine = 'BLENDER_EEVEE_NEXT'
scene.cycles.sampling_pattern = 'TABULATED_SOBOL'
scene.cycles.use_light_tree = False
scene.view_settings.view_transform = 'Filmic'
bpy.context.view_layer.update()

# ---- added for rendering (the .blend has no active camera and no usable light): camera, sun
cam_auto = bpy.data.cameras.new('AutoCamera')
cam_auto.lens = 50.0
cam_auto.sensor_width = 36.0
cam_auto.clip_end = 1000.0
ob_auto_camera = bpy.data.objects.new('AutoCamera', cam_auto)
scene.collection.objects.link(ob_auto_camera)
ob_auto_camera.location = (0.690934, -0.827275, 0.555942)
ob_auto_camera.rotation_euler = (1.09748, -7.21219e-08, 0.694738)
scene.camera = ob_auto_camera
light_auto_sun = bpy.data.lights.new('AutoSun', 'SUN')
light_auto_sun.energy = 3.0
light_auto_sun.angle = 0.0523599
ob_auto_sun = bpy.data.objects.new('AutoSun', light_auto_sun)
scene.collection.objects.link(ob_auto_sun)
ob_auto_sun.rotation_euler = (0.872665, 0.174533, 0.523599)
bpy.context.view_layer.update()
